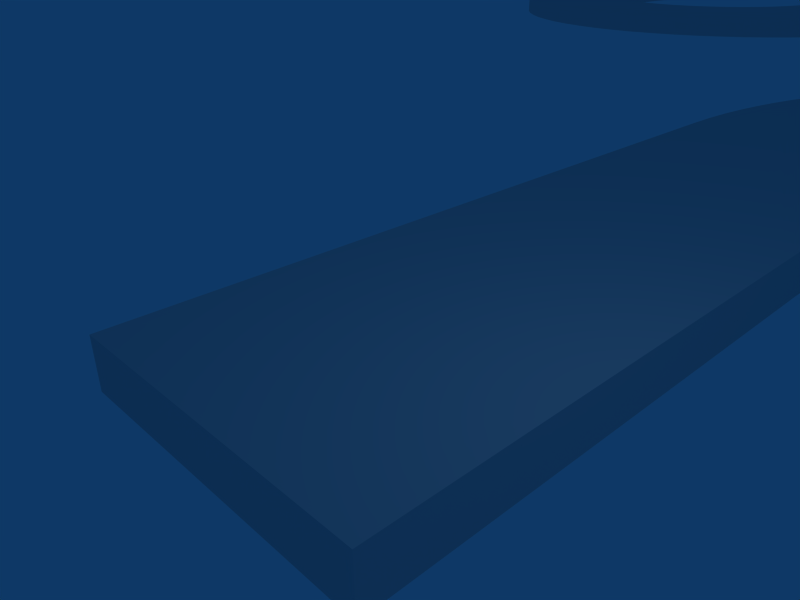 # Source: Pista.blend  (saved by Blender 2.48.1; exported with 4.5.12 LTS)
import bpy
from mathutils import Matrix  # noqa: F401  (used for matrix-valued properties, if any)

bpy.ops.wm.read_factory_settings(use_empty=True)
scene = bpy.context.scene
scene.name = 'Scene'

# ---- collections
col_collection_1 = bpy.data.collections.new('Collection 1'); scene.collection.children.link(col_collection_1)

# ---- materials (node trees are filled in below, after node groups)
mat_material = bpy.data.materials.new('Material')
mat_material.alpha_threshold = 0.0
mat_material.roughness = 0.5
mat_material.line_color = (0.0, 0.0, 0.0, 1.0)

# ---- material node trees

# ---- world
world_world = bpy.data.worlds.new('World'); scene.world = world_world
world_world.color = (0.05656, 0.2208, 0.4)
world_world.use_sun_shadow = False
world_world.sun_shadow_jitter_overblur = 0.0
world_world.cycles.sampling_method = 'MANUAL'
world_world.cycles.sample_map_resolution = 256

# ---- cameras
cam_camera = bpy.data.cameras.new('Camera')
cam_camera.passepartout_alpha = 0.2
cam_camera.clip_end = 100.0
cam_camera.lens = 35.0
cam_camera.ortho_scale = 7.314
cam_camera.show_passepartout = False
cam_camera.show_safe_areas = True
cam_camera.dof.focus_distance = 0.0
cam_camera.dof.aperture_fstop = 128.0

# ---- lights
light_spot = bpy.data.lights.new('Spot', 'POINT')
light_spot.transmission_factor = 0.0
light_spot.cutoff_distance = 30.0
light_spot.energy = 100.0
light_spot.shadow_buffer_clip_start = 1.001
light_spot.shadow_soft_size = 1.0
light_spot.shadow_maximum_resolution = 0.006
light_spot.use_absolute_resolution = True
light_spot.cycles.use_multiple_importance_sampling = False

# ---- meshes
me_cube = bpy.data.meshes.new('Cube')
me_cube.from_pydata([(1.0, 1.0, -1.0), (1.0, -1.0, -1.0), (-1.0, -1.0, -1.0), (-1.0, 1.0, -1.0), (1.0, 5.0, -1.0), (-1.0, 5.0, -1.0), (1.004, 5.18, -1.0), (-0.9932, 5.278, -1.0), (1.018, 5.359, -1.0), (-0.9727, 5.555, -1.0), (-0.9387, 5.831, -1.0), (1.04, 5.538, -1.0), (-0.8911, 6.106, -1.0), (1.07, 5.715, -1.0), (1.11, 5.891, -1.0), (-0.8302, 6.377, -1.0), (1.158, 6.064, -1.0), (-0.756, 6.645, -1.0), (-0.6687, 6.909, -1.0), (1.214, 6.235, -1.0), (1.279, 6.403, -1.0), (-0.5686, 7.169, -1.0), (1.352, 6.568, -1.0), (-0.4559, 7.423, -1.0), (-0.3309, 7.671, -1.0), (1.433, 6.728, -1.0), (1.522, 6.885, -1.0), (-0.1938, 7.913, -1.0), (-0.04499, 8.148, -1.0), (1.618, 7.037, -1.0), (1.722, 7.184, -1.0), (0.1152, 8.376, -1.0), (0.2863, 8.595, -1.0), (1.832, 7.326, -1.0), (1.95, 7.462, -1.0), (0.4679, 8.806, -1.0), (2.074, 7.593, -1.0), (0.6597, 9.007, -1.0), (2.204, 7.717, -1.0), (0.8612, 9.199, -1.0), (2.341, 7.834, -1.0), (1.072, 9.38, -1.0), (2.482, 7.945, -1.0), (1.291, 9.552, -1.0), (2.63, 8.049, -1.0), (1.518, 9.712, -1.0), (1.753, 9.86, -1.0), (2.782, 8.145, -1.0), (2.938, 8.234, -1.0), (1.995, 9.998, -1.0), (2.244, 10.12, -1.0), (3.099, 8.315, -1.0), (3.263, 8.388, -1.0), (2.498, 10.24, -1.0), (2.758, 10.34, -1.0), (3.431, 8.452, -1.0), (3.602, 8.509, -1.0), (3.022, 10.42, -1.0), (3.29, 10.5, -1.0), (3.776, 8.557, -1.0), (3.951, 8.596, -1.0), (3.561, 10.56, -1.0), (4.129, 8.627, -1.0), (3.835, 10.61, -1.0), (4.307, 8.649, -1.0), (4.111, 10.64, -1.0), (4.487, 8.662, -1.0), (4.389, 10.66, -1.0), (4.667, 8.667, -1.0), (4.667, 10.67, -1.0), (4.847, 8.662, -1.0), (4.945, 10.66, -1.0), (5.026, 8.649, -1.0), (5.222, 10.64, -1.0), (5.205, 8.627, -1.0), (5.498, 10.61, -1.0), (5.772, 10.56, -1.0), (5.382, 8.596, -1.0), (6.044, 10.5, -1.0), (5.558, 8.557, -1.0), (5.731, 8.509, -1.0), (6.312, 10.42, -1.0), (5.902, 8.452, -1.0), (6.576, 10.34, -1.0), (6.07, 8.388, -1.0), (6.835, 10.24, -1.0), (6.234, 8.315, -1.0), (7.089, 10.12, -1.0), (7.338, 9.998, -1.0), (6.395, 8.234, -1.0), (6.552, 8.145, -1.0), (7.58, 9.86, -1.0), (6.704, 8.049, -1.0), (7.815, 9.712, -1.0), (6.851, 7.945, -1.0), (8.042, 9.552, -1.0), (6.993, 7.834, -1.0), (8.262, 9.38, -1.0), (8.472, 9.199, -1.0), (7.129, 7.717, -1.0), (8.674, 9.007, -1.0), (7.259, 7.593, -1.0), (7.383, 7.462, -1.0), (8.865, 8.805, -1.0), (9.047, 8.595, -1.0), (7.501, 7.326, -1.0), (9.218, 8.376, -1.0), (7.612, 7.184, -1.0), (7.715, 7.037, -1.0), (9.378, 8.148, -1.0), (7.812, 6.885, -1.0), (9.527, 7.913, -1.0), (7.9, 6.728, -1.0), (9.664, 7.671, -1.0), (7.981, 6.568, -1.0), (9.789, 7.423, -1.0), (8.054, 6.403, -1.0), (9.902, 7.169, -1.0), (8.119, 6.235, -1.0), (10.0, 6.909, -1.0), (8.175, 6.064, -1.0), (10.09, 6.645, -1.0), (8.223, 5.891, -1.0), (10.16, 6.377, -1.0), (8.263, 5.715, -1.0), (10.22, 6.106, -1.0), (8.294, 5.538, -1.0), (10.27, 5.831, -1.0), (8.316, 5.359, -1.0), (10.31, 5.555, -1.0), (8.329, 5.18, -1.0), (10.33, 5.278, -1.0), (8.333, 5.0, -1.0), (10.33, 5.0, -1.0), (8.341, 4.706, -1.0), (10.34, 4.804, -1.0), (10.35, 4.608, -1.0), (8.362, 4.412, -1.0), (10.38, 4.413, -1.0), (8.398, 4.12, -1.0), (8.449, 3.829, -1.0), (10.41, 4.22, -1.0), (8.513, 3.542, -1.0), (10.45, 4.028, -1.0), (10.51, 3.839, -1.0), (8.592, 3.258, -1.0), (8.684, 2.979, -1.0), (10.57, 3.652, -1.0), (10.64, 3.469, -1.0), (8.79, 2.704, -1.0), (8.909, 2.435, -1.0), (10.72, 3.29, -1.0), (10.81, 3.114, -1.0), (9.042, 2.172, -1.0), (9.187, 1.915, -1.0), (10.9, 2.944, -1.0), (11.01, 2.778, -1.0), (9.345, 1.667, -1.0), (11.12, 2.617, -1.0), (9.514, 1.426, -1.0), (11.24, 2.462, -1.0), (9.695, 1.194, -1.0), (11.37, 2.314, -1.0), (9.888, 0.9706, -1.0), (11.5, 2.172, -1.0), (10.09, 0.7574, -1.0), (11.65, 2.036, -1.0), (10.3, 0.5543, -1.0), (11.8, 1.908, -1.0), (10.53, 0.3619, -1.0), (11.95, 1.787, -1.0), (10.76, 0.1808, -1.0), (12.11, 1.674, -1.0), (11.0, 0.01118, -1.0), (11.25, -0.1464, -1.0), (12.28, 1.569, -1.0), (12.45, 1.472, -1.0), (11.5, -0.2915, -1.0), (11.77, -0.4239, -1.0), (12.62, 1.384, -1.0), (12.8, 1.304, -1.0), (12.04, -0.5433, -1.0), (12.31, -0.6493, -1.0), (12.99, 1.234, -1.0), (12.59, -0.7416, -1.0), (13.17, 1.172, -1.0), (12.88, -0.8202, -1.0), (13.36, 1.12, -1.0), (13.16, -0.8847, -1.0), (13.55, 1.077, -1.0), (13.45, -0.9351, -1.0), (13.75, 1.043, -1.0), (13.75, -0.9711, -1.0), (13.94, 1.019, -1.0), (14.04, -0.9928, -1.0), (14.14, 1.005, -1.0), (14.33, 1.0, -1.0), (14.33, -1.0, -1.0), (14.77, 1.011, -1.0), (14.87, -0.9868, -1.0), (15.22, 1.043, -1.0), (15.41, -0.947, -1.0), (15.65, 1.097, -1.0), (15.95, -0.8809, -1.0), (16.48, -0.7886, -1.0), (16.09, 1.173, -1.0), (17.01, -0.6703, -1.0), (16.52, 1.27, -1.0), (16.95, 1.388, -1.0), (17.53, -0.5263, -1.0), (17.37, 1.526, -1.0), (18.04, -0.357, -1.0), (18.54, -0.1627, -1.0), (17.78, 1.685, -1.0), (18.18, 1.864, -1.0), (19.04, 0.05612, -1.0), (18.58, 2.063, -1.0), (19.52, 0.2989, -1.0), (19.99, 0.565, -1.0), (18.96, 2.28, -1.0), (19.33, 2.517, -1.0), (20.44, 0.8538, -1.0), (20.89, 1.165, -1.0), (19.69, 2.771, -1.0), (20.04, 3.043, -1.0), (21.31, 1.497, -1.0), (21.72, 1.85, -1.0), (20.38, 3.331, -1.0), (20.7, 3.636, -1.0), (22.11, 2.222, -1.0), (21.0, 3.956, -1.0), (22.48, 2.613, -1.0), (21.29, 4.29, -1.0), (22.84, 3.022, -1.0), (21.56, 4.639, -1.0), (23.17, 3.447, -1.0), (21.82, 5.0, -1.0), (23.48, 3.889, -1.0), (22.05, 5.373, -1.0), (23.77, 4.345, -1.0), (24.03, 4.815, -1.0), (22.27, 5.757, -1.0), (22.47, 6.152, -1.0), (24.28, 5.297, -1.0), (24.5, 5.79, -1.0), (22.65, 6.556, -1.0), (22.81, 6.968, -1.0), (24.69, 6.294, -1.0), (24.86, 6.807, -1.0), (22.95, 7.387, -1.0), (23.06, 7.813, -1.0), (25.0, 7.327, -1.0), (25.12, 7.854, -1.0), (23.16, 8.244, -1.0), (23.24, 8.679, -1.0), (25.21, 8.386, -1.0), (23.29, 9.118, -1.0), (25.28, 8.922, -1.0), (23.32, 9.558, -1.0), (25.32, 9.46, -1.0), (23.33, 10.0, -1.0), (25.33, 10.0, -1.0), (23.32, 10.44, -1.0), (25.32, 10.54, -1.0), (23.29, 10.88, -1.0), (25.28, 11.08, -1.0), (23.24, 11.32, -1.0), (25.21, 11.61, -1.0), (23.16, 11.76, -1.0), (25.12, 12.15, -1.0), (25.0, 12.67, -1.0), (23.06, 12.19, -1.0), (24.86, 13.19, -1.0), (22.95, 12.61, -1.0), (22.81, 13.03, -1.0), (24.69, 13.71, -1.0), (22.65, 13.44, -1.0), (24.5, 14.21, -1.0), (24.28, 14.7, -1.0), (22.47, 13.85, -1.0), (22.27, 14.24, -1.0), (24.03, 15.19, -1.0), (23.77, 15.66, -1.0), (22.05, 14.63, -1.0), (21.82, 15.0, -1.0), (23.48, 16.11, -1.0), (21.56, 15.36, -1.0), (23.17, 16.55, -1.0), (22.84, 16.98, -1.0), (21.29, 15.71, -1.0), (21.0, 16.04, -1.0), (22.48, 17.39, -1.0), (20.7, 16.36, -1.0), (22.11, 17.78, -1.0), (20.38, 16.67, -1.0), (21.72, 18.15, -1.0), (21.31, 18.5, -1.0), (20.04, 16.96, -1.0), (20.89, 18.84, -1.0), (19.69, 17.23, -1.0), (20.44, 19.15, -1.0), (19.33, 17.48, -1.0), (19.99, 19.44, -1.0), (18.96, 17.72, -1.0), (18.58, 17.94, -1.0), (19.52, 19.7, -1.0), (18.18, 18.14, -1.0), (19.04, 19.94, -1.0), (18.54, 20.16, -1.0), (17.78, 18.31, -1.0), (18.04, 20.36, -1.0), (17.37, 18.47, -1.0), (17.53, 20.53, -1.0), (16.95, 18.61, -1.0), (16.52, 18.73, -1.0), (17.01, 20.67, -1.0), (16.09, 18.83, -1.0), (16.48, 20.79, -1.0), (15.95, 20.88, -1.0), (15.65, 18.9, -1.0), (15.22, 18.96, -1.0), (15.41, 20.95, -1.0), (14.77, 18.99, -1.0), (14.87, 20.99, -1.0), (14.33, 19.0, -1.0), (14.33, 21.0, -1.0), (-4.292e-06, 19.0, -1.0), (-5.245e-06, 21.0, -1.0), (-0.2287, 18.99, -1.0), (-0.4247, 20.98, -1.0), (-0.8454, 20.92, -1.0), (-0.4552, 18.96, -1.0), (-1.258, 20.81, -1.0), (-0.6773, 18.9, -1.0), (-0.8929, 18.82, -1.0), (-1.658, 20.67, -1.0), (-1.1, 18.72, -1.0), (-2.043, 20.49, -1.0), (-2.407, 20.27, -1.0), (-1.296, 18.61, -1.0), (-1.48, 18.47, -1.0), (-2.749, 20.02, -1.0), (-3.064, 19.73, -1.0), (-1.65, 18.32, -1.0), (-1.804, 18.15, -1.0), (-3.35, 19.42, -1.0), (-3.603, 19.07, -1.0), (-1.94, 17.96, -1.0), (-2.058, 17.77, -1.0), (-3.822, 18.71, -1.0), (-4.003, 18.32, -1.0), (-2.156, 17.56, -1.0), (-4.147, 17.92, -1.0), (-2.233, 17.34, -1.0), (-4.25, 17.51, -1.0), (-2.288, 17.12, -1.0), (-4.312, 17.09, -1.0), (-2.322, 16.9, -1.0), (-4.333, 16.67, -1.0), (-2.333, 16.67, -1.0), (-4.345, 16.44, -1.0), (-2.354, 16.24, -1.0), (-4.378, 16.21, -1.0), (-2.417, 15.82, -1.0), (-4.434, 15.99, -1.0), (-2.52, 15.41, -1.0), (-2.663, 15.01, -1.0), (-4.511, 15.77, -1.0), (-2.845, 14.62, -1.0), (-4.609, 15.57, -1.0), (-4.727, 15.37, -1.0), (-3.064, 14.26, -1.0), (-4.863, 15.19, -1.0), (-3.317, 13.92, -1.0), (-3.603, 13.6, -1.0), (-5.017, 15.02, -1.0), (-5.186, 14.86, -1.0), (-3.918, 13.32, -1.0), (-5.37, 14.73, -1.0), (-4.259, 13.06, -1.0), (-4.624, 12.85, -1.0), (-5.567, 14.61, -1.0), (-5.774, 14.51, -1.0), (-5.008, 12.66, -1.0), (-5.409, 12.52, -1.0), (-5.989, 14.43, -1.0), (-6.211, 14.38, -1.0), (-5.821, 12.42, -1.0), (-6.242, 12.35, -1.0), (-6.438, 14.34, -1.0), (-6.667, 14.33, -1.0), (-6.667, 12.33, -1.0), (-6.895, 14.34, -1.0), (-7.091, 12.35, -1.0), (-7.122, 14.38, -1.0), (-7.512, 12.42, -1.0), (-7.344, 14.43, -1.0), (-7.925, 12.52, -1.0), (-7.56, 14.51, -1.0), (-8.325, 12.66, -1.0), (-7.767, 14.61, -1.0), (-8.709, 12.85, -1.0), (-9.074, 13.06, -1.0), (-7.963, 14.73, -1.0), (-8.147, 14.86, -1.0), (-9.416, 13.32, -1.0), (-9.731, 13.6, -1.0), (-8.317, 15.02, -1.0), (-8.47, 15.19, -1.0), (-10.02, 13.92, -1.0), (-10.27, 14.26, -1.0), (-8.607, 15.37, -1.0), (-8.724, 15.57, -1.0), (-10.49, 14.62, -1.0), (-10.67, 15.01, -1.0), (-8.822, 15.77, -1.0), (-8.9, 15.99, -1.0), (-10.81, 15.41, -1.0), (-8.955, 16.21, -1.0), (-10.92, 15.82, -1.0), (-8.989, 16.44, -1.0), (-10.98, 16.24, -1.0), (-9.0, 16.67, -1.0), (-11.0, 16.67, -1.0), (-8.989, 17.11, -1.0), (-10.99, 17.21, -1.0), (-8.957, 17.55, -1.0), (-10.95, 17.74, -1.0), (-8.903, 17.99, -1.0), (-10.88, 18.28, -1.0), (-8.827, 18.42, -1.0), (-10.79, 18.81, -1.0), (-10.67, 19.34, -1.0), (-8.73, 18.85, -1.0), (-10.53, 19.86, -1.0), (-8.612, 19.28, -1.0), (-8.474, 19.7, -1.0), (-10.36, 20.37, -1.0), (-8.315, 20.11, -1.0), (-10.16, 20.88, -1.0), (-9.944, 21.37, -1.0), (-8.136, 20.51, -1.0), (-7.937, 20.91, -1.0), (-9.701, 21.85, -1.0), (-7.72, 21.29, -1.0), (-9.435, 22.32, -1.0), (-9.146, 22.78, -1.0), (-7.483, 21.67, -1.0), (-8.835, 23.22, -1.0), (-7.229, 22.03, -1.0), (-8.503, 23.64, -1.0), (-6.957, 22.38, -1.0), (-8.15, 24.05, -1.0), (-6.669, 22.71, -1.0), (-7.778, 24.44, -1.0), (-6.364, 23.03, -1.0), (-6.044, 23.34, -1.0), (-7.387, 24.82, -1.0), (-6.978, 25.17, -1.0), (-5.71, 23.62, -1.0), (-5.361, 23.9, -1.0), (-6.553, 25.5, -1.0), (-5.0, 24.15, -1.0), (-6.111, 25.81, -1.0), (-4.627, 24.39, -1.0), (-5.655, 26.1, -1.0), (-4.243, 24.6, -1.0), (-5.185, 26.37, -1.0), (-3.848, 24.8, -1.0), (-4.703, 26.61, -1.0), (-3.444, 24.98, -1.0), (-4.21, 26.83, -1.0), (-3.706, 27.02, -1.0), (-3.032, 25.14, -1.0), (-3.193, 27.19, -1.0), (-2.613, 25.28, -1.0), (-2.673, 27.34, -1.0), (-2.187, 25.4, -1.0), (-1.756, 25.49, -1.0), (-2.146, 27.46, -1.0), (-1.321, 25.57, -1.0), (-1.614, 27.55, -1.0), (-1.078, 27.61, -1.0), (-0.8821, 25.62, -1.0), (-0.5397, 27.65, -1.0), (-0.4416, 25.66, -1.0), (6.299e-06, 25.67, -1.0), (-2.697e-07, 27.67, -1.0), (16.67, 25.67, -1.0), (16.67, 27.67, -1.0), (17.05, 25.66, -1.0), (17.1, 27.66, -1.0), (17.53, 27.65, -1.0), (17.44, 25.65, -1.0), (17.97, 27.62, -1.0), (17.82, 25.62, -1.0), (18.2, 25.59, -1.0), (18.4, 27.58, -1.0), (18.83, 27.53, -1.0), (18.58, 25.55, -1.0), (18.97, 25.5, -1.0), (19.26, 27.48, -1.0), (19.69, 27.41, -1.0), (19.35, 25.44, -1.0), (19.72, 25.37, -1.0), (20.11, 27.33, -1.0), (20.54, 27.24, -1.0), (20.1, 25.29, -1.0), (20.96, 27.14, -1.0), (20.47, 25.2, -1.0), (21.38, 27.03, -1.0), (20.85, 25.1, -1.0), (21.8, 26.91, -1.0), (21.21, 24.99, -1.0), (22.21, 26.78, -1.0), (21.58, 24.88, -1.0), (22.62, 26.63, -1.0), (21.94, 24.75, -1.0), (22.31, 24.62, -1.0), (23.02, 26.48, -1.0), (23.43, 26.32, -1.0), (22.66, 24.47, -1.0), (23.02, 24.32, -1.0), (23.83, 26.15, -1.0), (24.22, 25.97, -1.0), (23.37, 24.16, -1.0), (23.71, 23.99, -1.0), (24.61, 25.78, -1.0), (24.99, 25.58, -1.0), (24.05, 23.82, -1.0), (24.39, 23.63, -1.0), (25.37, 25.37, -1.0), (25.75, 25.15, -1.0), (24.72, 23.44, -1.0), (26.12, 24.93, -1.0), (25.05, 23.24, -1.0), (26.48, 24.69, -1.0), (25.37, 23.03, -1.0), (26.84, 24.44, -1.0), (25.69, 22.81, -1.0), (27.19, 24.19, -1.0), (26.0, 22.58, -1.0), (27.54, 23.93, -1.0), (26.31, 22.35, -1.0), (27.87, 23.66, -1.0), (26.61, 22.11, -1.0), (28.21, 23.38, -1.0), (26.9, 21.86, -1.0), (27.19, 21.61, -1.0), (28.53, 23.09, -1.0), (27.47, 21.35, -1.0), (28.85, 22.8, -1.0), (29.16, 22.49, -1.0), (27.74, 21.08, -1.0), (29.46, 22.18, -1.0), (28.01, 20.8, -1.0), (29.76, 21.86, -1.0), (28.27, 20.52, -1.0), (28.53, 20.23, -1.0), (30.04, 21.54, -1.0), (28.78, 19.94, -1.0), (30.32, 21.21, -1.0), (30.59, 20.87, -1.0), (29.02, 19.64, -1.0), (30.86, 20.52, -1.0), (29.25, 19.33, -1.0), (29.48, 19.02, -1.0), (31.11, 20.17, -1.0), (31.36, 19.82, -1.0), (29.69, 18.7, -1.0), (29.9, 18.38, -1.0), (31.59, 19.45, -1.0), (31.82, 19.08, -1.0), (30.1, 18.05, -1.0), (30.3, 17.72, -1.0), (32.04, 18.71, -1.0), (32.25, 18.33, -1.0), (30.48, 17.39, -1.0), (30.66, 17.04, -1.0), (32.45, 17.94, -1.0), (32.64, 17.55, -1.0), (30.83, 16.7, -1.0), (30.99, 16.35, -1.0), (32.82, 17.16, -1.0), (32.99, 16.76, -1.0), (31.14, 16.0, -1.0), (31.28, 15.64, -1.0), (33.15, 16.36, -1.0), (33.3, 15.95, -1.0), (31.42, 15.28, -1.0), (33.44, 15.54, -1.0), (31.54, 14.91, -1.0), (33.57, 15.13, -1.0), (31.66, 14.55, -1.0), (33.69, 14.71, -1.0), (31.77, 14.18, -1.0), (33.8, 14.29, -1.0), (31.86, 13.81, -1.0), (33.9, 13.87, -1.0), (31.95, 13.43, -1.0), (32.03, 13.06, -1.0), (33.99, 13.45, -1.0), (32.1, 12.68, -1.0), (34.07, 13.02, -1.0), (34.14, 12.59, -1.0), (32.16, 12.3, -1.0), (34.2, 12.16, -1.0), (32.22, 11.92, -1.0), (34.25, 11.73, -1.0), (32.26, 11.54, -1.0), (34.29, 11.3, -1.0), (32.29, 11.15, -1.0), (34.31, 10.87, -1.0), (32.31, 10.77, -1.0), (34.33, 10.43, -1.0), (32.33, 10.38, -1.0), (34.33, 10.0, -1.0), (32.33, 10.0, -1.0), (34.33, 9.566, -1.0), (32.33, 9.616, -1.0), (32.31, 9.231, -1.0), (34.31, 9.133, -1.0), (32.29, 8.847, -1.0), (34.29, 8.7, -1.0), (32.26, 8.464, -1.0), (34.25, 8.268, -1.0), (32.22, 8.082, -1.0), (34.2, 7.837, -1.0), (32.16, 7.701, -1.0), (34.14, 7.408, -1.0), (32.1, 7.322, -1.0), (34.07, 6.98, -1.0), (32.03, 6.944, -1.0), (33.99, 6.553, -1.0), (31.95, 6.567, -1.0), (33.9, 6.129, -1.0), (31.86, 6.193, -1.0), (33.8, 5.707, -1.0), (31.77, 5.822, -1.0), (33.69, 5.288, -1.0), (33.57, 4.872, -1.0), (31.66, 5.452, -1.0), (31.54, 5.086, -1.0), (33.44, 4.458, -1.0), (31.42, 4.722, -1.0), (33.3, 4.048, -1.0), (33.15, 3.642, -1.0), (31.28, 4.362, -1.0), (32.99, 3.239, -1.0), (31.14, 4.005, -1.0), (32.82, 2.841, -1.0), (30.99, 3.651, -1.0), (32.64, 2.447, -1.0), (30.83, 3.302, -1.0), (32.45, 2.057, -1.0), (30.66, 2.956, -1.0), (32.25, 1.672, -1.0), (30.48, 2.615, -1.0), (32.04, 1.292, -1.0), (30.3, 2.278, -1.0), (31.82, 0.9175, -1.0), (30.1, 1.946, -1.0), (31.59, 0.5484, -1.0), (29.9, 1.618, -1.0), (31.36, 0.1849, -1.0), (29.69, 1.296, -1.0), (31.11, -0.1726, -1.0), (29.48, 0.979, -1.0), (30.86, -0.524, -1.0), (29.25, 0.6674, -1.0), (30.59, -0.8691, -1.0), (29.02, 0.3614, -1.0), (30.32, -1.208, -1.0), (28.78, 0.06117, -1.0), (30.04, -1.539, -1.0), (28.53, -0.233, -1.0), (29.76, -1.864, -1.0), (28.27, -0.5211, -1.0), (29.46, -2.182, -1.0), (28.01, -0.8028, -1.0), (29.16, -2.492, -1.0), (27.74, -1.078, -1.0), (28.85, -2.795, -1.0), (27.47, -1.347, -1.0), (28.53, -3.09, -1.0), (27.19, -1.608, -1.0), (28.21, -3.377, -1.0), (26.9, -1.863, -1.0), (27.87, -3.657, -1.0), (26.61, -2.111, -1.0), (27.54, -3.927, -1.0), (26.31, -2.351, -1.0), (27.19, -4.19, -1.0), (26.0, -2.584, -1.0), (26.84, -4.444, -1.0), (25.69, -2.809, -1.0), (26.48, -4.689, -1.0), (25.37, -3.026, -1.0), (26.12, -4.926, -1.0), (25.05, -3.236, -1.0), (25.75, -5.153, -1.0), (24.72, -3.438, -1.0), (25.37, -5.372, -1.0), (24.39, -3.631, -1.0), (24.99, -5.581, -1.0), (24.05, -3.817, -1.0), (24.61, -5.78, -1.0), (23.71, -3.994, -1.0), (24.22, -5.97, -1.0), (23.37, -4.163, -1.0), (23.83, -6.151, -1.0), (23.02, -4.323, -1.0), (23.43, -6.322, -1.0), (22.66, -4.474, -1.0), (23.02, -6.483, -1.0), (22.31, -4.617, -1.0), (22.62, -6.634, -1.0), (21.94, -4.751, -1.0), (22.21, -6.775, -1.0), (21.58, -4.876, -1.0), (21.8, -6.906, -1.0), (21.21, -4.992, -1.0), (21.38, -7.027, -1.0), (20.85, -5.099, -1.0), (20.96, -7.137, -1.0), (20.47, -5.197, -1.0), (20.54, -7.237, -1.0), (20.1, -5.286, -1.0), (20.11, -7.327, -1.0), (19.72, -5.366, -1.0), (19.69, -7.407, -1.0), (19.35, -5.436, -1.0), (18.97, -5.497, -1.0), (19.26, -7.475, -1.0), (18.58, -5.549, -1.0), (18.83, -7.534, -1.0), (18.2, -5.591, -1.0), (18.4, -7.582, -1.0), (17.82, -5.624, -1.0), (17.97, -7.619, -1.0), (17.44, -5.648, -1.0), (17.53, -7.645, -1.0), (17.05, -5.662, -1.0), (17.1, -7.661, -1.0), (16.67, -5.667, -1.0), (16.67, -7.667, -1.0), (16.48, -5.669, -1.0), (16.53, -7.668, -1.0), (16.29, -5.676, -1.0), (16.39, -7.673, -1.0), (16.1, -5.687, -1.0), (16.25, -7.682, -1.0), (16.11, -7.694, -1.0), (15.92, -5.704, -1.0), (15.97, -7.709, -1.0), (15.73, -5.724, -1.0), (15.54, -5.75, -1.0), (15.84, -7.728, -1.0), (15.36, -5.78, -1.0), (15.7, -7.75, -1.0), (15.56, -7.776, -1.0), (15.17, -5.814, -1.0), (14.99, -5.853, -1.0), (15.43, -7.804, -1.0), (14.8, -5.896, -1.0), (15.29, -7.836, -1.0), (15.16, -7.872, -1.0), (14.62, -5.944, -1.0), (15.02, -7.911, -1.0), (14.44, -5.997, -1.0), (14.26, -6.054, -1.0), (14.89, -7.953, -1.0), (14.76, -7.998, -1.0), (14.08, -6.115, -1.0), (13.91, -6.18, -1.0), (14.63, -8.046, -1.0), (14.5, -8.098, -1.0), (13.73, -6.25, -1.0), (13.56, -6.324, -1.0), (14.37, -8.153, -1.0), (14.24, -8.211, -1.0), (13.39, -6.403, -1.0), (13.22, -6.485, -1.0), (14.12, -8.272, -1.0), (13.05, -6.572, -1.0), (14.0, -8.336, -1.0), (12.89, -6.663, -1.0), (13.87, -8.403, -1.0), (12.73, -6.757, -1.0), (13.75, -8.473, -1.0), (12.57, -6.856, -1.0), (13.64, -8.546, -1.0), (12.41, -6.959, -1.0), (13.52, -8.622, -1.0), (12.25, -7.065, -1.0), (13.4, -8.7, -1.0), (12.1, -7.175, -1.0), (13.29, -8.782, -1.0), (11.95, -7.289, -1.0), (13.18, -8.866, -1.0), (13.07, -8.953, -1.0), (11.8, -7.407, -1.0), (11.66, -7.528, -1.0), (12.97, -9.042, -1.0), (12.86, -9.135, -1.0), (11.52, -7.653, -1.0), (11.38, -7.781, -1.0), (12.76, -9.229, -1.0), (12.66, -9.326, -1.0), (11.25, -7.912, -1.0), (12.56, -9.426, -1.0), (11.11, -8.047, -1.0), (12.47, -9.528, -1.0), (10.99, -8.185, -1.0), (12.38, -9.632, -1.0), (10.86, -8.326, -1.0), (12.29, -9.738, -1.0), (10.74, -8.47, -1.0), (12.2, -9.847, -1.0), (10.62, -8.617, -1.0), (12.12, -9.958, -1.0), (10.51, -8.766, -1.0), (10.4, -8.919, -1.0), (12.03, -10.07, -1.0), (10.29, -9.074, -1.0), (11.96, -10.19, -1.0), (11.88, -10.3, -1.0), (10.19, -9.232, -1.0), (11.81, -10.42, -1.0), (10.09, -9.392, -1.0), (11.74, -10.54, -1.0), (9.996, -9.554, -1.0), (11.67, -10.66, -1.0), (9.905, -9.719, -1.0), (11.61, -10.79, -1.0), (9.819, -9.886, -1.0), (9.736, -10.06, -1.0), (11.54, -10.91, -1.0), (9.658, -10.23, -1.0), (11.49, -11.04, -1.0), (11.43, -11.16, -1.0), (9.584, -10.4, -1.0), (11.38, -11.29, -1.0), (9.514, -10.57, -1.0), (11.33, -11.42, -1.0), (9.448, -10.75, -1.0), (9.387, -10.93, -1.0), (11.29, -11.56, -1.0), (9.33, -11.11, -1.0), (11.24, -11.69, -1.0), (9.278, -11.29, -1.0), (11.21, -11.82, -1.0), (9.23, -11.47, -1.0), (11.17, -11.96, -1.0), (9.186, -11.65, -1.0), (11.14, -12.09, -1.0), (9.147, -11.84, -1.0), (11.11, -12.23, -1.0), (9.113, -12.02, -1.0), (11.08, -12.36, -1.0), (9.083, -12.21, -1.0), (11.06, -12.5, -1.0), (11.04, -12.64, -1.0), (9.058, -12.39, -1.0), (11.03, -12.78, -1.0), (9.037, -12.58, -1.0), (9.021, -12.77, -1.0), (11.02, -12.92, -1.0), (9.009, -12.96, -1.0), (11.01, -13.06, -1.0), (9.002, -13.15, -1.0), (11.0, -13.19, -1.0), (9.0, -13.33, -1.0), (11.0, -13.33, -1.0), (11.0, -13.47, -1.0), (9.002, -13.52, -1.0), (11.01, -13.61, -1.0), (9.009, -13.71, -1.0), (11.02, -13.75, -1.0), (9.021, -13.9, -1.0), (9.037, -14.08, -1.0), (11.03, -13.89, -1.0), (9.058, -14.27, -1.0), (11.04, -14.03, -1.0), (9.083, -14.46, -1.0), (11.06, -14.16, -1.0), (9.113, -14.64, -1.0), (11.08, -14.3, -1.0), (9.147, -14.83, -1.0), (11.11, -14.44, -1.0), (11.14, -14.57, -1.0), (9.186, -15.01, -1.0), (11.17, -14.71, -1.0), (9.23, -15.2, -1.0), (11.21, -14.84, -1.0), (9.278, -15.38, -1.0), (11.24, -14.98, -1.0), (9.33, -15.56, -1.0), (11.29, -15.11, -1.0), (9.387, -15.74, -1.0), (11.33, -15.24, -1.0), (9.448, -15.92, -1.0), (11.38, -15.37, -1.0), (9.514, -16.09, -1.0), (11.43, -15.5, -1.0), (9.584, -16.27, -1.0), (9.658, -16.44, -1.0), (11.49, -15.63, -1.0), (9.736, -16.61, -1.0), (11.54, -15.76, -1.0), (9.819, -16.78, -1.0), (11.61, -15.88, -1.0), (9.905, -16.95, -1.0), (11.67, -16.0, -1.0), (9.996, -17.11, -1.0), (11.74, -16.13, -1.0), (10.09, -17.27, -1.0), (11.81, -16.25, -1.0), (10.19, -17.43, -1.0), (11.88, -16.36, -1.0), (10.29, -17.59, -1.0), (11.96, -16.48, -1.0), (10.4, -17.75, -1.0), (12.03, -16.6, -1.0), (10.51, -17.9, -1.0), (12.12, -16.71, -1.0), (10.62, -18.05, -1.0), (12.2, -16.82, -1.0), (10.74, -18.2, -1.0), (12.29, -16.93, -1.0), (10.86, -18.34, -1.0), (12.38, -17.03, -1.0), (10.99, -18.48, -1.0), (12.47, -17.14, -1.0), (11.11, -18.62, -1.0), (12.56, -17.24, -1.0), (11.25, -18.75, -1.0), (12.66, -17.34, -1.0), (11.38, -18.89, -1.0), (12.76, -17.44, -1.0), (11.52, -19.01, -1.0), (12.86, -17.53, -1.0), (12.97, -17.62, -1.0), (11.66, -19.14, -1.0), (13.07, -17.71, -1.0), (11.8, -19.26, -1.0), (13.18, -17.8, -1.0), (11.95, -19.38, -1.0), (13.29, -17.88, -1.0), (12.1, -19.49, -1.0), (13.4, -17.97, -1.0), (12.25, -19.6, -1.0), (13.52, -18.04, -1.0), (12.41, -19.71, -1.0), (13.64, -18.12, -1.0), (12.57, -19.81, -1.0), (12.73, -19.91, -1.0), (13.75, -18.19, -1.0), (12.89, -20.0, -1.0), (13.87, -18.26, -1.0), (13.05, -20.09, -1.0), (14.0, -18.33, -1.0), (13.22, -20.18, -1.0), (14.12, -18.39, -1.0), (13.39, -20.26, -1.0), (14.24, -18.46, -1.0), (13.56, -20.34, -1.0), (14.37, -18.51, -1.0), (13.73, -20.42, -1.0), (14.5, -18.57, -1.0), (13.91, -20.49, -1.0), (14.63, -18.62, -1.0), (14.76, -18.67, -1.0), (14.08, -20.55, -1.0), (14.89, -18.71, -1.0), (14.26, -20.61, -1.0), (15.02, -18.76, -1.0), (14.44, -20.67, -1.0), (14.62, -20.72, -1.0), (15.16, -18.79, -1.0), (14.8, -20.77, -1.0), (15.29, -18.83, -1.0), (14.99, -20.81, -1.0), (15.43, -18.86, -1.0), (15.17, -20.85, -1.0), (15.56, -18.89, -1.0), (15.36, -20.89, -1.0), (15.7, -18.92, -1.0), (15.54, -20.92, -1.0), (15.84, -18.94, -1.0), (15.73, -20.94, -1.0), (15.97, -18.96, -1.0), (15.92, -20.96, -1.0), (16.11, -18.97, -1.0), (16.1, -20.98, -1.0), (16.25, -18.98, -1.0), (16.29, -20.99, -1.0), (16.39, -18.99, -1.0), (16.48, -21.0, -1.0), (16.53, -19.0, -1.0), (16.67, -21.0, -1.0), (16.67, -19.0, -1.0), (33.33, -21.0, -1.0), (33.33, -19.0, -1.0), (33.33, -19.0, -1.333), (33.33, -21.0, -1.333), (16.67, -19.0, -1.333), (16.67, -21.0, -1.333), (16.53, -19.0, -1.333), (16.48, -21.0, -1.333), (16.39, -18.99, -1.333), (16.29, -20.99, -1.333), (16.25, -18.98, -1.333), (16.1, -20.98, -1.333), (16.11, -18.97, -1.333), (15.92, -20.96, -1.333), (15.97, -18.96, -1.333), (15.73, -20.94, -1.333), (15.84, -18.94, -1.333), (15.54, -20.92, -1.333), (15.7, -18.92, -1.333), (15.36, -20.89, -1.333), (15.56, -18.89, -1.333), (15.17, -20.85, -1.333), (15.43, -18.86, -1.333), (14.99, -20.81, -1.333), (15.29, -18.83, -1.333), (14.8, -20.77, -1.333), (15.16, -18.79, -1.333), (14.62, -20.72, -1.333), (14.44, -20.67, -1.333), (15.02, -18.76, -1.333), (14.26, -20.61, -1.333), (14.89, -18.71, -1.333), (14.08, -20.55, -1.333), (14.76, -18.67, -1.333), (14.63, -18.62, -1.333), (13.91, -20.49, -1.333), (14.5, -18.57, -1.333), (13.73, -20.42, -1.333), (14.37, -18.51, -1.333), (13.56, -20.34, -1.333), (14.24, -18.46, -1.333), (13.39, -20.26, -1.333), (14.12, -18.39, -1.333), (13.22, -20.18, -1.333), (14.0, -18.33, -1.333), (13.05, -20.09, -1.333), (13.87, -18.26, -1.333), (12.89, -20.0, -1.333), (13.75, -18.19, -1.333), (12.73, -19.91, -1.333), (12.57, -19.81, -1.333), (13.64, -18.12, -1.333), (12.41, -19.71, -1.333), (13.52, -18.04, -1.333), (12.25, -19.6, -1.333), (13.4, -17.97, -1.333), (12.1, -19.49, -1.333), (13.29, -17.88, -1.333), (11.95, -19.38, -1.333), (13.18, -17.8, -1.333), (11.8, -19.26, -1.333), (13.07, -17.71, -1.333), (11.66, -19.14, -1.333), (12.97, -17.62, -1.333), (12.86, -17.53, -1.333), (11.52, -19.01, -1.333), (12.76, -17.44, -1.333), (11.38, -18.89, -1.333), (12.66, -17.34, -1.333), (11.25, -18.75, -1.333), (12.56, -17.24, -1.333), (11.11, -18.62, -1.333), (12.47, -17.14, -1.333), (10.99, -18.48, -1.333), (12.38, -17.03, -1.333), (10.86, -18.34, -1.333), (12.29, -16.93, -1.333), (10.74, -18.2, -1.333), (12.2, -16.82, -1.333), (10.62, -18.05, -1.333), (12.12, -16.71, -1.333), (10.51, -17.9, -1.333), (12.03, -16.6, -1.333), (10.4, -17.75, -1.333), (11.96, -16.48, -1.333), (10.29, -17.59, -1.333), (11.88, -16.36, -1.333), (10.19, -17.43, -1.333), (11.81, -16.25, -1.333), (10.09, -17.27, -1.333), (11.74, -16.13, -1.333), (9.996, -17.11, -1.333), (11.67, -16.0, -1.333), (9.905, -16.95, -1.333), (11.61, -15.88, -1.333), (9.819, -16.78, -1.333), (11.54, -15.76, -1.333), (9.736, -16.61, -1.333), (11.49, -15.63, -1.333), (9.658, -16.44, -1.333), (9.584, -16.27, -1.333), (11.43, -15.5, -1.333), (9.514, -16.09, -1.333), (11.38, -15.37, -1.333), (9.448, -15.92, -1.333), (11.33, -15.24, -1.333), (9.387, -15.74, -1.333), (11.29, -15.11, -1.333), (9.33, -15.56, -1.333), (11.24, -14.98, -1.333), (9.278, -15.38, -1.333), (11.21, -14.84, -1.333), (9.23, -15.2, -1.333), (11.17, -14.71, -1.333), (9.186, -15.01, -1.333), (11.14, -14.57, -1.333), (11.11, -14.44, -1.333), (9.147, -14.83, -1.333), (11.08, -14.3, -1.333), (9.113, -14.64, -1.333), (11.06, -14.16, -1.333), (9.083, -14.46, -1.333), (11.04, -14.03, -1.333), (9.058, -14.27, -1.333), (11.03, -13.89, -1.333), (9.037, -14.08, -1.333), (9.021, -13.9, -1.333), (11.02, -13.75, -1.333), (9.009, -13.71, -1.333), (11.01, -13.61, -1.333), (9.002, -13.52, -1.333), (11.0, -13.47, -1.333), (11.0, -13.33, -1.333), (9.0, -13.33, -1.333), (11.0, -13.19, -1.333), (9.002, -13.15, -1.333), (11.01, -13.06, -1.333), (9.009, -12.96, -1.333), (11.02, -12.92, -1.333), (9.021, -12.77, -1.333), (9.037, -12.58, -1.333), (11.03, -12.78, -1.333), (9.058, -12.39, -1.333), (11.04, -12.64, -1.333), (11.06, -12.5, -1.333), (9.083, -12.21, -1.333), (11.08, -12.36, -1.333), (9.113, -12.02, -1.333), (11.11, -12.23, -1.333), (9.147, -11.84, -1.333), (11.14, -12.09, -1.333), (9.186, -11.65, -1.333), (11.17, -11.96, -1.333), (9.23, -11.47, -1.333), (11.21, -11.82, -1.333), (9.278, -11.29, -1.333), (11.24, -11.69, -1.333), (9.33, -11.11, -1.333), (11.29, -11.56, -1.333), (9.387, -10.93, -1.333), (9.448, -10.75, -1.333), (11.33, -11.42, -1.333), (9.514, -10.57, -1.333), (11.38, -11.29, -1.333), (9.584, -10.4, -1.333), (11.43, -11.16, -1.333), (11.49, -11.04, -1.333), (9.658, -10.23, -1.333), (11.54, -10.91, -1.333), (9.736, -10.06, -1.333), (9.819, -9.886, -1.333), (11.61, -10.79, -1.333), (9.905, -9.719, -1.333), (11.67, -10.66, -1.333), (9.996, -9.554, -1.333), (11.74, -10.54, -1.333), (10.09, -9.392, -1.333), (11.81, -10.42, -1.333), (10.19, -9.232, -1.333), (11.88, -10.3, -1.333), (11.96, -10.19, -1.333), (10.29, -9.074, -1.333), (12.03, -10.07, -1.333), (10.4, -8.919, -1.333), (10.51, -8.766, -1.333), (12.12, -9.958, -1.333), (10.62, -8.617, -1.333), (12.2, -9.847, -1.333), (10.74, -8.47, -1.333), (12.29, -9.738, -1.333), (10.86, -8.326, -1.333), (12.38, -9.632, -1.333), (10.99, -8.185, -1.333), (12.47, -9.528, -1.333), (11.11, -8.047, -1.333), (12.56, -9.426, -1.333), (11.25, -7.912, -1.333), (12.66, -9.326, -1.333), (12.76, -9.229, -1.333), (11.38, -7.781, -1.333), (11.52, -7.653, -1.333), (12.86, -9.135, -1.333), (12.97, -9.042, -1.333), (11.66, -7.528, -1.333), (11.8, -7.407, -1.333), (13.07, -8.953, -1.333), (13.18, -8.866, -1.333), (11.95, -7.289, -1.333), (13.29, -8.782, -1.333), (12.1, -7.175, -1.333), (13.4, -8.7, -1.333), (12.25, -7.065, -1.333), (13.52, -8.622, -1.333), (12.41, -6.959, -1.333), (13.64, -8.546, -1.333), (12.57, -6.856, -1.333), (13.75, -8.473, -1.333), (12.73, -6.757, -1.333), (13.87, -8.403, -1.333), (12.89, -6.663, -1.333), (14.0, -8.336, -1.333), (13.05, -6.572, -1.333), (14.12, -8.272, -1.333), (13.22, -6.485, -1.333), (13.39, -6.403, -1.333), (14.24, -8.211, -1.333), (14.37, -8.153, -1.333), (13.56, -6.324, -1.333), (13.73, -6.25, -1.333), (14.5, -8.098, -1.333), (14.63, -8.046, -1.333), (13.91, -6.18, -1.333), (14.08, -6.115, -1.333), (14.76, -7.998, -1.333), (14.89, -7.953, -1.333), (14.26, -6.054, -1.333), (14.44, -5.997, -1.333), (15.02, -7.911, -1.333), (14.62, -5.944, -1.333), (15.16, -7.872, -1.333), (15.29, -7.836, -1.333), (14.8, -5.896, -1.333), (15.43, -7.804, -1.333), (14.99, -5.853, -1.333), (15.17, -5.814, -1.333), (15.56, -7.776, -1.333), (15.7, -7.75, -1.333), (15.36, -5.78, -1.333), (15.84, -7.728, -1.333), (15.54, -5.75, -1.333), (15.73, -5.724, -1.333), (15.97, -7.709, -1.333), (15.92, -5.704, -1.333), (16.11, -7.694, -1.333), (16.25, -7.682, -1.333), (16.1, -5.687, -1.333), (16.39, -7.673, -1.333), (16.29, -5.676, -1.333), (16.53, -7.668, -1.333), (16.48, -5.669, -1.333), (16.67, -7.667, -1.333), (16.67, -5.667, -1.333), (17.1, -7.661, -1.333), (17.05, -5.662, -1.333), (17.53, -7.645, -1.333), (17.44, -5.648, -1.333), (17.97, -7.619, -1.333), (17.82, -5.624, -1.333), (18.4, -7.582, -1.333), (18.2, -5.591, -1.333), (18.83, -7.534, -1.333), (18.58, -5.549, -1.333), (19.26, -7.475, -1.333), (18.97, -5.497, -1.333), (19.35, -5.436, -1.333), (19.69, -7.407, -1.333), (19.72, -5.366, -1.333), (20.11, -7.327, -1.333), (20.1, -5.286, -1.333), (20.54, -7.237, -1.333), (20.47, -5.197, -1.333), (20.96, -7.137, -1.333), (20.85, -5.099, -1.333), (21.38, -7.027, -1.333), (21.21, -4.992, -1.333), (21.8, -6.906, -1.333), (21.58, -4.876, -1.333), (22.21, -6.775, -1.333), (21.94, -4.751, -1.333), (22.62, -6.634, -1.333), (22.31, -4.617, -1.333), (23.02, -6.483, -1.333), (22.66, -4.474, -1.333), (23.43, -6.322, -1.333), (23.02, -4.323, -1.333), (23.83, -6.151, -1.333), (23.37, -4.163, -1.333), (24.22, -5.97, -1.333), (23.71, -3.994, -1.333), (24.61, -5.78, -1.333), (24.05, -3.817, -1.333), (24.99, -5.581, -1.333), (24.39, -3.631, -1.333), (25.37, -5.372, -1.333), (24.72, -3.438, -1.333), (25.75, -5.153, -1.333), (25.05, -3.236, -1.333), (26.12, -4.926, -1.333), (25.37, -3.026, -1.333), (26.48, -4.689, -1.333), (25.69, -2.809, -1.333), (26.84, -4.444, -1.333), (26.0, -2.584, -1.333), (27.19, -4.19, -1.333), (26.31, -2.351, -1.333), (27.54, -3.927, -1.333), (26.61, -2.111, -1.333), (27.87, -3.657, -1.333), (26.9, -1.863, -1.333), (28.21, -3.377, -1.333), (27.19, -1.608, -1.333), (28.53, -3.09, -1.333), (27.47, -1.347, -1.333), (28.85, -2.795, -1.333), (27.74, -1.078, -1.333), (29.16, -2.492, -1.333), (28.01, -0.8028, -1.333), (29.46, -2.182, -1.333), (28.27, -0.5211, -1.333), (29.76, -1.864, -1.333), (28.53, -0.233, -1.333), (30.04, -1.539, -1.333), (28.78, 0.06117, -1.333), (30.32, -1.208, -1.333), (29.02, 0.3614, -1.333), (30.59, -0.8691, -1.333), (29.25, 0.6674, -1.333), (30.86, -0.524, -1.333), (29.48, 0.979, -1.333), (31.11, -0.1726, -1.333), (29.69, 1.296, -1.333), (31.36, 0.1849, -1.333), (29.9, 1.618, -1.333), (31.59, 0.5484, -1.333), (30.1, 1.946, -1.333), (31.82, 0.9175, -1.333), (30.3, 2.278, -1.333), (32.04, 1.292, -1.333), (30.48, 2.615, -1.333), (32.25, 1.672, -1.333), (30.66, 2.956, -1.333), (32.45, 2.057, -1.333), (30.83, 3.302, -1.333), (32.64, 2.447, -1.333), (30.99, 3.651, -1.333), (32.82, 2.841, -1.333), (31.14, 4.005, -1.333), (32.99, 3.239, -1.333), (31.28, 4.362, -1.333), (33.15, 3.642, -1.333), (33.3, 4.048, -1.333), (31.42, 4.722, -1.333), (33.44, 4.458, -1.333), (31.54, 5.086, -1.333), (31.66, 5.452, -1.333), (33.57, 4.872, -1.333), (33.69, 5.288, -1.333), (31.77, 5.822, -1.333), (33.8, 5.707, -1.333), (31.86, 6.193, -1.333), (33.9, 6.129, -1.333), (31.95, 6.567, -1.333), (33.99, 6.553, -1.333), (32.03, 6.944, -1.333), (34.07, 6.98, -1.333), (32.1, 7.322, -1.333), (34.14, 7.408, -1.333), (32.16, 7.701, -1.333), (34.2, 7.837, -1.333), (32.22, 8.082, -1.333), (34.25, 8.268, -1.333), (32.26, 8.464, -1.333), (34.29, 8.7, -1.333), (32.29, 8.847, -1.333), (34.31, 9.133, -1.333), (32.31, 9.231, -1.333), (32.33, 9.616, -1.333), (34.33, 9.566, -1.333), (32.33, 10.0, -1.333), (34.33, 10.0, -1.333), (32.33, 10.38, -1.333), (34.33, 10.43, -1.333), (32.31, 10.77, -1.333), (34.31, 10.87, -1.333), (32.29, 11.15, -1.333), (34.29, 11.3, -1.333), (32.26, 11.54, -1.333), (34.25, 11.73, -1.333), (32.22, 11.92, -1.333), (34.2, 12.16, -1.333), (32.16, 12.3, -1.333), (34.14, 12.59, -1.333), (34.07, 13.02, -1.333), (32.1, 12.68, -1.333), (33.99, 13.45, -1.333), (32.03, 13.06, -1.333), (31.95, 13.43, -1.333), (33.9, 13.87, -1.333), (31.86, 13.81, -1.333), (33.8, 14.29, -1.333), (31.77, 14.18, -1.333), (33.69, 14.71, -1.333), (31.66, 14.55, -1.333), (33.57, 15.13, -1.333), (31.54, 14.91, -1.333), (33.44, 15.54, -1.333), (31.42, 15.28, -1.333), (33.3, 15.95, -1.333), (33.15, 16.36, -1.333), (31.28, 15.64, -1.333), (31.14, 16.0, -1.333), (32.99, 16.76, -1.333), (32.82, 17.16, -1.333), (30.99, 16.35, -1.333), (30.83, 16.7, -1.333), (32.64, 17.55, -1.333), (32.45, 17.94, -1.333), (30.66, 17.04, -1.333), (30.48, 17.39, -1.333), (32.25, 18.33, -1.333), (32.04, 18.71, -1.333), (30.3, 17.72, -1.333), (30.1, 18.05, -1.333), (31.82, 19.08, -1.333), (31.59, 19.45, -1.333), (29.9, 18.38, -1.333), (29.69, 18.7, -1.333), (31.36, 19.82, -1.333), (31.11, 20.17, -1.333), (29.48, 19.02, -1.333), (29.25, 19.33, -1.333), (30.86, 20.52, -1.333), (29.02, 19.64, -1.333), (30.59, 20.87, -1.333), (30.32, 21.21, -1.333), (28.78, 19.94, -1.333), (30.04, 21.54, -1.333), (28.53, 20.23, -1.333), (28.27, 20.52, -1.333), (29.76, 21.86, -1.333), (28.01, 20.8, -1.333), (29.46, 22.18, -1.333), (27.74, 21.08, -1.333), (29.16, 22.49, -1.333), (28.85, 22.8, -1.333), (27.47, 21.35, -1.333), (28.53, 23.09, -1.333), (27.19, 21.61, -1.333), (26.9, 21.86, -1.333), (28.21, 23.38, -1.333), (26.61, 22.11, -1.333), (27.87, 23.66, -1.333), (26.31, 22.35, -1.333), (27.54, 23.93, -1.333), (26.0, 22.58, -1.333), (27.19, 24.19, -1.333), (25.69, 22.81, -1.333), (26.84, 24.44, -1.333), (25.37, 23.03, -1.333), (26.48, 24.69, -1.333), (25.05, 23.24, -1.333), (26.12, 24.93, -1.333), (24.72, 23.44, -1.333), (25.75, 25.15, -1.333), (25.37, 25.37, -1.333), (24.39, 23.63, -1.333), (24.05, 23.82, -1.333), (24.99, 25.58, -1.333), (24.61, 25.78, -1.333), (23.71, 23.99, -1.333), (23.37, 24.16, -1.333), (24.22, 25.97, -1.333), (23.83, 26.15, -1.333), (23.02, 24.32, -1.333), (22.66, 24.47, -1.333), (23.43, 26.32, -1.333), (23.02, 26.48, -1.333), (22.31, 24.62, -1.333), (21.94, 24.75, -1.333), (22.62, 26.63, -1.333), (21.58, 24.88, -1.333), (22.21, 26.78, -1.333), (21.21, 24.99, -1.333), (21.8, 26.91, -1.333), (20.85, 25.1, -1.333), (21.38, 27.03, -1.333), (20.47, 25.2, -1.333), (20.96, 27.14, -1.333), (20.1, 25.29, -1.333), (20.54, 27.24, -1.333), (20.11, 27.33, -1.333), (19.72, 25.37, -1.333), (19.35, 25.44, -1.333), (19.69, 27.41, -1.333), (19.26, 27.48, -1.333), (18.97, 25.5, -1.333), (18.58, 25.55, -1.333), (18.83, 27.53, -1.333), (18.4, 27.58, -1.333), (18.2, 25.59, -1.333), (17.82, 25.62, -1.333), (17.97, 27.62, -1.333), (17.44, 25.65, -1.333), (17.53, 27.65, -1.333), (17.1, 27.66, -1.333), (17.05, 25.66, -1.333), (16.67, 27.67, -1.333), (16.67, 25.67, -1.333), (-2.697e-07, 27.67, -1.333), (6.299e-06, 25.67, -1.333), (-0.4416, 25.66, -1.333), (-0.5397, 27.65, -1.333), (-0.8821, 25.62, -1.333), (-1.078, 27.61, -1.333), (-1.614, 27.55, -1.333), (-1.321, 25.57, -1.333), (-2.146, 27.46, -1.333), (-1.756, 25.49, -1.333), (-2.187, 25.4, -1.333), (-2.673, 27.34, -1.333), (-2.613, 25.28, -1.333), (-3.193, 27.19, -1.333), (-3.032, 25.14, -1.333), (-3.706, 27.02, -1.333), (-4.21, 26.83, -1.333), (-3.444, 24.98, -1.333), (-4.703, 26.61, -1.333), (-3.848, 24.8, -1.333), (-5.185, 26.37, -1.333), (-4.243, 24.6, -1.333), (-5.655, 26.1, -1.333), (-4.627, 24.39, -1.333), (-6.111, 25.81, -1.333), (-5.0, 24.15, -1.333), (-6.553, 25.5, -1.333), (-5.361, 23.9, -1.333), (-5.71, 23.62, -1.333), (-6.978, 25.17, -1.333), (-7.387, 24.82, -1.333), (-6.044, 23.34, -1.333), (-6.364, 23.03, -1.333), (-7.778, 24.44, -1.333), (-6.669, 22.71, -1.333), (-8.15, 24.05, -1.333), (-6.957, 22.38, -1.333), (-8.503, 23.64, -1.333), (-7.229, 22.03, -1.333), (-8.835, 23.22, -1.333), (-7.483, 21.67, -1.333), (-9.146, 22.78, -1.333), (-9.435, 22.32, -1.333), (-7.72, 21.29, -1.333), (-9.701, 21.85, -1.333), (-7.937, 20.91, -1.333), (-8.136, 20.51, -1.333), (-9.944, 21.37, -1.333), (-10.16, 20.88, -1.333), (-8.315, 20.11, -1.333), (-10.36, 20.37, -1.333), (-8.474, 19.7, -1.333), (-8.612, 19.28, -1.333), (-10.53, 19.86, -1.333), (-8.73, 18.85, -1.333), (-10.67, 19.34, -1.333), (-10.79, 18.81, -1.333), (-8.827, 18.42, -1.333), (-10.88, 18.28, -1.333), (-8.903, 17.99, -1.333), (-10.95, 17.74, -1.333), (-8.957, 17.55, -1.333), (-10.99, 17.21, -1.333), (-8.989, 17.11, -1.333), (-11.0, 16.67, -1.333), (-9.0, 16.67, -1.333), (-10.98, 16.24, -1.333), (-8.989, 16.44, -1.333), (-10.92, 15.82, -1.333), (-8.955, 16.21, -1.333), (-10.81, 15.41, -1.333), (-8.9, 15.99, -1.333), (-8.822, 15.77, -1.333), (-10.67, 15.01, -1.333), (-10.49, 14.62, -1.333), (-8.724, 15.57, -1.333), (-8.607, 15.37, -1.333), (-10.27, 14.26, -1.333), (-10.02, 13.92, -1.333), (-8.47, 15.19, -1.333), (-8.317, 15.02, -1.333), (-9.731, 13.6, -1.333), (-9.416, 13.32, -1.333), (-8.147, 14.86, -1.333), (-7.963, 14.73, -1.333), (-9.074, 13.06, -1.333), (-8.709, 12.85, -1.333), (-7.767, 14.61, -1.333), (-8.325, 12.66, -1.333), (-7.56, 14.51, -1.333), (-7.925, 12.52, -1.333), (-7.344, 14.43, -1.333), (-7.512, 12.42, -1.333), (-7.122, 14.38, -1.333), (-7.091, 12.35, -1.333), (-6.895, 14.34, -1.333), (-6.667, 12.33, -1.333), (-6.667, 14.33, -1.333), (-6.438, 14.34, -1.333), (-6.242, 12.35, -1.333), (-5.821, 12.42, -1.333), (-6.211, 14.38, -1.333), (-5.989, 14.43, -1.333), (-5.409, 12.52, -1.333), (-5.008, 12.66, -1.333), (-5.774, 14.51, -1.333), (-5.567, 14.61, -1.333), (-4.624, 12.85, -1.333), (-4.259, 13.06, -1.333), (-5.37, 14.73, -1.333), (-3.918, 13.32, -1.333), (-5.186, 14.86, -1.333), (-5.017, 15.02, -1.333), (-3.603, 13.6, -1.333), (-3.317, 13.92, -1.333), (-4.863, 15.19, -1.333), (-3.064, 14.26, -1.333), (-4.727, 15.37, -1.333), (-4.609, 15.57, -1.333), (-2.845, 14.62, -1.333), (-4.511, 15.77, -1.333), (-2.663, 15.01, -1.333), (-2.52, 15.41, -1.333), (-4.434, 15.99, -1.333), (-2.417, 15.82, -1.333), (-4.378, 16.21, -1.333), (-2.354, 16.24, -1.333), (-4.345, 16.44, -1.333), (-2.333, 16.67, -1.333), (-4.333, 16.67, -1.333), (-2.322, 16.9, -1.333), (-4.312, 17.09, -1.333), (-2.288, 17.12, -1.333), (-4.25, 17.51, -1.333), (-2.233, 17.34, -1.333), (-4.147, 17.92, -1.333), (-2.156, 17.56, -1.333), (-4.003, 18.32, -1.333), (-3.822, 18.71, -1.333), (-2.058, 17.77, -1.333), (-1.94, 17.96, -1.333), (-3.603, 19.07, -1.333), (-3.35, 19.42, -1.333), (-1.804, 18.15, -1.333), (-1.65, 18.32, -1.333), (-3.064, 19.73, -1.333), (-2.749, 20.02, -1.333), (-1.48, 18.47, -1.333), (-1.296, 18.61, -1.333), (-2.407, 20.27, -1.333), (-2.043, 20.49, -1.333), (-1.1, 18.72, -1.333), (-1.658, 20.67, -1.333), (-0.8929, 18.82, -1.333), (-0.6773, 18.9, -1.333), (-1.258, 20.81, -1.333), (-0.4552, 18.96, -1.333), (-0.8454, 20.92, -1.333), (-0.4247, 20.98, -1.333), (-0.2287, 18.99, -1.333), (-5.245e-06, 21.0, -1.333), (-4.292e-06, 19.0, -1.333), (14.33, 21.0, -1.333), (14.33, 19.0, -1.333), (14.87, 20.99, -1.333), (14.77, 18.99, -1.333), (15.41, 20.95, -1.333), (15.22, 18.96, -1.333), (15.65, 18.9, -1.333), (15.95, 20.88, -1.333), (16.48, 20.79, -1.333), (16.09, 18.83, -1.333), (17.01, 20.67, -1.333), (16.52, 18.73, -1.333), (16.95, 18.61, -1.333), (17.53, 20.53, -1.333), (17.37, 18.47, -1.333), (18.04, 20.36, -1.333), (17.78, 18.31, -1.333), (18.54, 20.16, -1.333), (19.04, 19.94, -1.333), (18.18, 18.14, -1.333), (19.52, 19.7, -1.333), (18.58, 17.94, -1.333), (18.96, 17.72, -1.333), (19.99, 19.44, -1.333), (19.33, 17.48, -1.333), (20.44, 19.15, -1.333), (19.69, 17.23, -1.333), (20.89, 18.84, -1.333), (20.04, 16.96, -1.333), (21.31, 18.5, -1.333), (21.72, 18.15, -1.333), (20.38, 16.67, -1.333), (22.11, 17.78, -1.333), (20.7, 16.36, -1.333), (22.48, 17.39, -1.333), (21.0, 16.04, -1.333), (21.29, 15.71, -1.333), (22.84, 16.98, -1.333), (23.17, 16.55, -1.333), (21.56, 15.36, -1.333), (23.48, 16.11, -1.333), (21.82, 15.0, -1.333), (22.05, 14.63, -1.333), (23.77, 15.66, -1.333), (24.03, 15.19, -1.333), (22.27, 14.24, -1.333), (22.47, 13.85, -1.333), (24.28, 14.7, -1.333), (24.5, 14.21, -1.333), (22.65, 13.44, -1.333), (24.69, 13.71, -1.333), (22.81, 13.03, -1.333), (22.95, 12.61, -1.333), (24.86, 13.19, -1.333), (23.06, 12.19, -1.333), (25.0, 12.67, -1.333), (25.12, 12.15, -1.333), (23.16, 11.76, -1.333), (25.21, 11.61, -1.333), (23.24, 11.32, -1.333), (25.28, 11.08, -1.333), (23.29, 10.88, -1.333), (25.32, 10.54, -1.333), (23.32, 10.44, -1.333), (25.33, 10.0, -1.333), (23.33, 10.0, -1.333), (25.32, 9.46, -1.333), (23.32, 9.558, -1.333), (25.28, 8.922, -1.333), (23.29, 9.118, -1.333), (25.21, 8.386, -1.333), (23.24, 8.679, -1.333), (23.16, 8.244, -1.333), (25.12, 7.854, -1.333), (25.0, 7.327, -1.333), (23.06, 7.813, -1.333), (22.95, 7.387, -1.333), (24.86, 6.807, -1.333), (24.69, 6.294, -1.333), (22.81, 6.968, -1.333), (22.65, 6.556, -1.333), (24.5, 5.79, -1.333), (24.28, 5.297, -1.333), (22.47, 6.152, -1.333), (22.27, 5.757, -1.333), (24.03, 4.815, -1.333), (23.77, 4.345, -1.333), (22.05, 5.373, -1.333), (23.48, 3.889, -1.333), (21.82, 5.0, -1.333), (23.17, 3.447, -1.333), (21.56, 4.639, -1.333), (22.84, 3.022, -1.333), (21.29, 4.29, -1.333), (22.48, 2.613, -1.333), (21.0, 3.956, -1.333), (22.11, 2.222, -1.333), (20.7, 3.636, -1.333), (20.38, 3.331, -1.333), (21.72, 1.85, -1.333), (21.31, 1.497, -1.333), (20.04, 3.043, -1.333), (19.69, 2.771, -1.333), (20.89, 1.165, -1.333), (20.44, 0.8538, -1.333), (19.33, 2.517, -1.333), (18.96, 2.28, -1.333), (19.99, 0.565, -1.333), (19.52, 0.2989, -1.333), (18.58, 2.063, -1.333), (19.04, 0.05612, -1.333), (18.18, 1.864, -1.333), (17.78, 1.685, -1.333), (18.54, -0.1627, -1.333), (18.04, -0.357, -1.333), (17.37, 1.526, -1.333), (17.53, -0.5263, -1.333), (16.95, 1.388, -1.333), (16.52, 1.27, -1.333), (17.01, -0.6703, -1.333), (16.09, 1.173, -1.333), (16.48, -0.7886, -1.333), (15.95, -0.8809, -1.333), (15.65, 1.097, -1.333), (15.41, -0.947, -1.333), (15.22, 1.043, -1.333), (14.87, -0.9868, -1.333), (14.77, 1.011, -1.333), (14.33, -1.0, -1.333), (14.33, 1.0, -1.333), (14.14, 1.005, -1.333), (14.04, -0.9928, -1.333), (13.94, 1.019, -1.333), (13.75, -0.9711, -1.333), (13.75, 1.043, -1.333), (13.45, -0.9351, -1.333), (13.55, 1.077, -1.333), (13.16, -0.8847, -1.333), (13.36, 1.12, -1.333), (12.88, -0.8202, -1.333), (13.17, 1.172, -1.333), (12.59, -0.7416, -1.333), (12.99, 1.234, -1.333), (12.31, -0.6493, -1.333), (12.04, -0.5433, -1.333), (12.8, 1.304, -1.333), (12.62, 1.384, -1.333), (11.77, -0.4239, -1.333), (11.5, -0.2915, -1.333), (12.45, 1.472, -1.333), (12.28, 1.569, -1.333), (11.25, -0.1464, -1.333), (11.0, 0.01118, -1.333), (12.11, 1.674, -1.333), (10.76, 0.1808, -1.333), (11.95, 1.787, -1.333), (10.53, 0.3619, -1.333), (11.8, 1.908, -1.333), (10.3, 0.5543, -1.333), (11.65, 2.036, -1.333), (10.09, 0.7574, -1.333), (11.5, 2.172, -1.333), (9.888, 0.9706, -1.333), (11.37, 2.314, -1.333), (9.695, 1.194, -1.333), (11.24, 2.462, -1.333), (9.514, 1.426, -1.333), (11.12, 2.617, -1.333), (9.345, 1.667, -1.333), (11.01, 2.778, -1.333), (10.9, 2.944, -1.333), (9.187, 1.915, -1.333), (9.042, 2.172, -1.333), (10.81, 3.114, -1.333), (10.72, 3.29, -1.333), (8.909, 2.435, -1.333), (8.79, 2.704, -1.333), (10.64, 3.469, -1.333), (10.57, 3.652, -1.333), (8.684, 2.979, -1.333), (8.592, 3.258, -1.333), (10.51, 3.839, -1.333), (10.45, 4.028, -1.333), (8.513, 3.542, -1.333), (10.41, 4.22, -1.333), (8.449, 3.829, -1.333), (8.398, 4.12, -1.333), (10.38, 4.413, -1.333), (8.362, 4.412, -1.333), (10.35, 4.608, -1.333), (10.34, 4.804, -1.333), (8.341, 4.706, -1.333), (10.33, 5.0, -1.333), (8.333, 5.0, -1.333), (10.33, 5.278, -1.333), (8.329, 5.18, -1.333), (10.31, 5.555, -1.333), (8.316, 5.359, -1.333), (10.27, 5.831, -1.333), (8.294, 5.538, -1.333), (10.22, 6.106, -1.333), (8.263, 5.715, -1.333), (10.16, 6.377, -1.333), (8.223, 5.891, -1.333), (10.09, 6.645, -1.333), (8.175, 6.064, -1.333), (10.0, 6.909, -1.333), (8.119, 6.235, -1.333), (9.902, 7.169, -1.333), (8.054, 6.403, -1.333), (9.789, 7.423, -1.333), (7.981, 6.568, -1.333), (9.664, 7.671, -1.333), (7.9, 6.728, -1.333), (9.527, 7.913, -1.333), (7.812, 6.885, -1.333), (9.378, 8.148, -1.333), (7.715, 7.037, -1.333), (7.612, 7.184, -1.333), (9.218, 8.376, -1.333), (7.501, 7.326, -1.333), (9.047, 8.595, -1.333), (8.865, 8.805, -1.333), (7.383, 7.462, -1.333), (7.259, 7.593, -1.333), (8.674, 9.007, -1.333), (7.129, 7.717, -1.333), (8.472, 9.199, -1.333), (8.262, 9.38, -1.333), (6.993, 7.834, -1.333), (8.042, 9.552, -1.333), (6.851, 7.945, -1.333), (7.815, 9.712, -1.333), (6.704, 8.049, -1.333), (7.58, 9.86, -1.333), (6.552, 8.145, -1.333), (6.395, 8.234, -1.333), (7.338, 9.998, -1.333), (7.089, 10.12, -1.333), (6.234, 8.315, -1.333), (6.835, 10.24, -1.333), (6.07, 8.388, -1.333), (6.576, 10.34, -1.333), (5.902, 8.452, -1.333), (6.312, 10.42, -1.333), (5.731, 8.509, -1.333), (5.558, 8.557, -1.333), (6.044, 10.5, -1.333), (5.382, 8.596, -1.333), (5.772, 10.56, -1.333), (5.498, 10.61, -1.333), (5.205, 8.627, -1.333), (5.222, 10.64, -1.333), (5.026, 8.649, -1.333), (4.945, 10.66, -1.333), (4.847, 8.662, -1.333), (4.667, 10.67, -1.333), (4.667, 8.667, -1.333), (4.389, 10.66, -1.333), (4.487, 8.662, -1.333), (4.111, 10.64, -1.333), (4.307, 8.649, -1.333), (3.835, 10.61, -1.333), (4.129, 8.627, -1.333), (3.561, 10.56, -1.333), (3.951, 8.596, -1.333), (3.776, 8.557, -1.333), (3.29, 10.5, -1.333), (3.022, 10.42, -1.333), (3.602, 8.509, -1.333), (3.431, 8.452, -1.333), (2.758, 10.34, -1.333), (2.498, 10.24, -1.333), (3.263, 8.388, -1.333), (3.099, 8.315, -1.333), (2.244, 10.12, -1.333), (1.995, 9.998, -1.333), (2.938, 8.234, -1.333), (2.782, 8.145, -1.333), (1.753, 9.86, -1.333), (1.518, 9.712, -1.333), (2.63, 8.049, -1.333), (1.291, 9.552, -1.333), (2.482, 7.945, -1.333), (1.072, 9.38, -1.333), (2.341, 7.834, -1.333), (0.8612, 9.199, -1.333), (2.204, 7.717, -1.333), (0.6597, 9.007, -1.333), (2.074, 7.593, -1.333), (0.4679, 8.806, -1.333), (1.95, 7.462, -1.333), (1.832, 7.326, -1.333), (0.2863, 8.595, -1.333), (0.1152, 8.376, -1.333), (1.722, 7.184, -1.333), (1.618, 7.037, -1.333), (-0.04499, 8.148, -1.333), (-0.1938, 7.913, -1.333), (1.522, 6.885, -1.333), (1.433, 6.728, -1.333), (-0.3309, 7.671, -1.333), (-0.4559, 7.423, -1.333), (1.352, 6.568, -1.333), (-0.5686, 7.169, -1.333), (1.279, 6.403, -1.333), (1.214, 6.235, -1.333), (-0.6687, 6.909, -1.333), (-0.756, 6.645, -1.333), (1.158, 6.064, -1.333), (-0.8302, 6.377, -1.333), (1.11, 5.891, -1.333), (1.07, 5.715, -1.333), (-0.8911, 6.106, -1.333), (1.04, 5.538, -1.333), (-0.9387, 5.831, -1.333), (-0.9727, 5.555, -1.333), (1.018, 5.359, -1.333), (-0.9932, 5.278, -1.333), (1.004, 5.18, -1.333), (-1.0, 5.0, -1.333), (1.0, 5.0, -1.333), (-1.0, 1.0, -1.333), (-1.0, -1.0, -1.333), (1.0, -1.0, -1.333), (1.0, 1.0, -1.333)], [], [(0, 1, 2, 3), (3, 0, 4, 5), (5, 4, 6, 7), (7, 6, 8, 9), (9, 8, 11, 10), (10, 11, 13, 12), (12, 13, 14, 15), (15, 14, 16, 17), (17, 16, 19, 18), (18, 19, 20, 21), (21, 20, 22, 23), (23, 22, 25, 24), (24, 25, 26, 27), (27, 26, 29, 28), (28, 29, 30, 31), (31, 30, 33, 32), (32, 33, 34, 35), (35, 34, 36, 37), (37, 36, 38, 39), (39, 38, 40, 41), (41, 40, 42, 43), (43, 42, 44, 45), (45, 44, 47, 46), (46, 47, 48, 49), (49, 48, 51, 50), (50, 51, 52, 53), (53, 52, 55, 54), (54, 55, 56, 57), (57, 56, 59, 58), (58, 59, 60, 61), (61, 60, 62, 63), (63, 62, 64, 65), (65, 64, 66, 67), (67, 66, 68, 69), (69, 68, 70, 71), (71, 70, 72, 73), (73, 72, 74, 75), (75, 74, 77, 76), (76, 77, 79, 78), (78, 79, 80, 81), (81, 80, 82, 83), (83, 82, 84, 85), (85, 84, 86, 87), (87, 86, 89, 88), (88, 89, 90, 91), (91, 90, 92, 93), (93, 92, 94, 95), (95, 94, 96, 97), (97, 96, 99, 98), (98, 99, 101, 100), (100, 101, 102, 103), (103, 102, 105, 104), (104, 105, 107, 106), (106, 107, 108, 109), (109, 108, 110, 111), (111, 110, 112, 113), (113, 112, 114, 115), (115, 114, 116, 117), (117, 116, 118, 119), (119, 118, 120, 121), (121, 120, 122, 123), (123, 122, 124, 125), (125, 124, 126, 127), (127, 126, 128, 129), (129, 128, 130, 131), (131, 130, 132, 133), (133, 132, 134, 135), (135, 134, 137, 136), (136, 137, 139, 138), (138, 139, 140, 141), (141, 140, 142, 143), (143, 142, 145, 144), (144, 145, 146, 147), (147, 146, 149, 148), (148, 149, 150, 151), (151, 150, 153, 152), (152, 153, 154, 155), (155, 154, 157, 156), (156, 157, 159, 158), (158, 159, 161, 160), (160, 161, 163, 162), (162, 163, 165, 164), (164, 165, 167, 166), (166, 167, 169, 168), (168, 169, 171, 170), (170, 171, 173, 172), (172, 173, 174, 175), (175, 174, 177, 176), (176, 177, 178, 179), (179, 178, 181, 180), (180, 181, 182, 183), (183, 182, 184, 185), (185, 184, 186, 187), (187, 186, 188, 189), (189, 188, 190, 191), (191, 190, 192, 193), (193, 192, 194, 195), (195, 194, 197, 196), (196, 197, 199, 198), (198, 199, 201, 200), (200, 201, 203, 202), (202, 203, 204, 205), (205, 204, 206, 207), (207, 206, 209, 208), (208, 209, 211, 210), (210, 211, 212, 213), (213, 212, 215, 214), (214, 215, 217, 216), (216, 217, 218, 219), (219, 218, 221, 220), (220, 221, 222, 223), (223, 222, 225, 224), (224, 225, 226, 227), (227, 226, 229, 228), (228, 229, 231, 230), (230, 231, 233, 232), (232, 233, 235, 234), (234, 235, 237, 236), (236, 237, 239, 238), (238, 239, 240, 241), (241, 240, 243, 242), (242, 243, 244, 245), (245, 244, 247, 246), (246, 247, 248, 249), (249, 248, 251, 250), (250, 251, 252, 253), (253, 252, 255, 254), (254, 255, 257, 256), (256, 257, 259, 258), (258, 259, 261, 260), (260, 261, 263, 262), (262, 263, 265, 264), (264, 265, 267, 266), (266, 267, 269, 268), (268, 269, 270, 271), (271, 270, 272, 273), (273, 272, 275, 274), (274, 275, 277, 276), (276, 277, 278, 279), (279, 278, 281, 280), (280, 281, 282, 283), (283, 282, 285, 284), (284, 285, 287, 286), (286, 287, 288, 289), (289, 288, 291, 290), (290, 291, 293, 292), (292, 293, 295, 294), (294, 295, 296, 297), (297, 296, 298, 299), (299, 298, 300, 301), (301, 300, 302, 303), (303, 302, 305, 304), (304, 305, 307, 306), (306, 307, 308, 309), (309, 308, 310, 311), (311, 310, 312, 313), (313, 312, 315, 314), (314, 315, 317, 316), (316, 317, 318, 319), (319, 318, 321, 320), (320, 321, 323, 322), (322, 323, 325, 324), (324, 325, 327, 326), (326, 327, 329, 328), (328, 329, 330, 331), (331, 330, 332, 333), (333, 332, 335, 334), (334, 335, 337, 336), (336, 337, 338, 339), (339, 338, 341, 340), (340, 341, 342, 343), (343, 342, 345, 344), (344, 345, 346, 347), (347, 346, 349, 348), (348, 349, 350, 351), (351, 350, 352, 353), (353, 352, 354, 355), (355, 354, 356, 357), (357, 356, 358, 359), (359, 358, 360, 361), (361, 360, 362, 363), (363, 362, 364, 365), (365, 364, 367, 366), (366, 367, 369, 368), (368, 369, 370, 371), (371, 370, 372, 373), (373, 372, 375, 374), (374, 375, 376, 377), (377, 376, 378, 379), (379, 378, 381, 380), (380, 381, 382, 383), (383, 382, 385, 384), (384, 385, 386, 387), (387, 386, 389, 388), (388, 389, 390, 391), (391, 390, 392, 393), (393, 392, 394, 395), (395, 394, 396, 397), (397, 396, 398, 399), (399, 398, 400, 401), (401, 400, 403, 402), (402, 403, 404, 405), (405, 404, 407, 406), (406, 407, 408, 409), (409, 408, 411, 410), (410, 411, 412, 413), (413, 412, 415, 414), (414, 415, 416, 417), (417, 416, 418, 419), (419, 418, 420, 421), (421, 420, 422, 423), (423, 422, 424, 425), (425, 424, 426, 427), (427, 426, 428, 429), (429, 428, 430, 431), (431, 430, 433, 432), (432, 433, 435, 434), (434, 435, 436, 437), (437, 436, 438, 439), (439, 438, 441, 440), (440, 441, 442, 443), (443, 442, 444, 445), (445, 444, 447, 446), (446, 447, 449, 448), (448, 449, 451, 450), (450, 451, 453, 452), (452, 453, 455, 454), (454, 455, 456, 457), (457, 456, 459, 458), (458, 459, 460, 461), (461, 460, 462, 463), (463, 462, 464, 465), (465, 464, 466, 467), (467, 466, 468, 469), (469, 468, 470, 471), (471, 470, 473, 472), (472, 473, 475, 474), (474, 475, 477, 476), (476, 477, 478, 479), (479, 478, 480, 481), (481, 480, 483, 482), (482, 483, 485, 484), (484, 485, 486, 487), (487, 486, 488, 489), (489, 488, 490, 491), (491, 490, 493, 492), (492, 493, 495, 494), (494, 495, 496, 497), (497, 496, 499, 498), (498, 499, 500, 501), (501, 500, 503, 502), (502, 503, 504, 505), (505, 504, 507, 506), (506, 507, 509, 508), (508, 509, 511, 510), (510, 511, 513, 512), (512, 513, 515, 514), (514, 515, 517, 516), (516, 517, 518, 519), (519, 518, 521, 520), (520, 521, 522, 523), (523, 522, 525, 524), (524, 525, 526, 527), (527, 526, 529, 528), (528, 529, 530, 531), (531, 530, 533, 532), (532, 533, 535, 534), (534, 535, 537, 536), (536, 537, 539, 538), (538, 539, 541, 540), (540, 541, 543, 542), (542, 543, 545, 544), (544, 545, 547, 546), (546, 547, 548, 549), (549, 548, 550, 551), (551, 550, 553, 552), (552, 553, 555, 554), (554, 555, 557, 556), (556, 557, 558, 559), (559, 558, 560, 561), (561, 560, 563, 562), (562, 563, 565, 564), (564, 565, 566, 567), (567, 566, 569, 568), (568, 569, 570, 571), (571, 570, 573, 572), (572, 573, 574, 575), (575, 574, 577, 576), (576, 577, 578, 579), (579, 578, 581, 580), (580, 581, 582, 583), (583, 582, 585, 584), (584, 585, 586, 587), (587, 586, 589, 588), (588, 589, 591, 590), (590, 591, 593, 592), (592, 593, 595, 594), (594, 595, 597, 596), (596, 597, 599, 598), (598, 599, 600, 601), (601, 600, 602, 603), (603, 602, 605, 604), (604, 605, 607, 606), (606, 607, 609, 608), (608, 609, 611, 610), (610, 611, 613, 612), (612, 613, 615, 614), (614, 615, 617, 616), (616, 617, 619, 618), (618, 619, 620, 621), (621, 620, 622, 623), (623, 622, 624, 625), (625, 624, 626, 627), (627, 626, 628, 629), (629, 628, 630, 631), (631, 630, 632, 633), (633, 632, 634, 635), (635, 634, 636, 637), (637, 636, 638, 639), (639, 638, 641, 640), (640, 641, 642, 643), (643, 642, 644, 645), (645, 644, 647, 646), (646, 647, 649, 648), (648, 649, 651, 650), (650, 651, 653, 652), (652, 653, 655, 654), (654, 655, 657, 656), (656, 657, 659, 658), (658, 659, 661, 660), (660, 661, 663, 662), (662, 663, 665, 664), (664, 665, 667, 666), (666, 667, 669, 668), (668, 669, 671, 670), (670, 671, 673, 672), (672, 673, 675, 674), (674, 675, 677, 676), (676, 677, 679, 678), (678, 679, 681, 680), (680, 681, 683, 682), (682, 683, 685, 684), (684, 685, 687, 686), (686, 687, 689, 688), (688, 689, 691, 690), (690, 691, 693, 692), (692, 693, 695, 694), (694, 695, 697, 696), (696, 697, 699, 698), (698, 699, 701, 700), (700, 701, 703, 702), (702, 703, 705, 704), (704, 705, 707, 706), (706, 707, 709, 708), (708, 709, 711, 710), (710, 711, 713, 712), (712, 713, 715, 714), (714, 715, 717, 716), (716, 717, 719, 718), (718, 719, 721, 720), (720, 721, 723, 722), (722, 723, 725, 724), (724, 725, 727, 726), (726, 727, 729, 728), (728, 729, 731, 730), (730, 731, 732, 733), (733, 732, 734, 735), (735, 734, 736, 737), (737, 736, 738, 739), (739, 738, 740, 741), (741, 740, 742, 743), (743, 742, 744, 745), (745, 744, 746, 747), (747, 746, 748, 749), (749, 748, 750, 751), (751, 750, 753, 752), (752, 753, 755, 754), (754, 755, 756, 757), (757, 756, 758, 759), (759, 758, 761, 760), (760, 761, 762, 763), (763, 762, 764, 765), (765, 764, 767, 766), (766, 767, 769, 768), (768, 769, 770, 771), (771, 770, 773, 772), (772, 773, 774, 775), (775, 774, 777, 776), (776, 777, 778, 779), (779, 778, 781, 780), (780, 781, 782, 783), (783, 782, 784, 785), (785, 784, 786, 787), (787, 786, 788, 789), (789, 788, 790, 791), (791, 790, 792, 793), (793, 792, 794, 795), (795, 794, 796, 797), (797, 796, 798, 799), (799, 798, 801, 800), (800, 801, 802, 803), (803, 802, 805, 804), (804, 805, 806, 807), (807, 806, 809, 808), (808, 809, 811, 810), (810, 811, 813, 812), (812, 813, 815, 814), (814, 815, 817, 816), (816, 817, 819, 818), (818, 819, 821, 820), (820, 821, 822, 823), (823, 822, 824, 825), (825, 824, 827, 826), (826, 827, 829, 828), (828, 829, 831, 830), (830, 831, 833, 832), (832, 833, 835, 834), (834, 835, 836, 837), (837, 836, 838, 839), (839, 838, 841, 840), (840, 841, 843, 842), (842, 843, 845, 844), (844, 845, 846, 847), (847, 846, 848, 849), (849, 848, 850, 851), (851, 850, 852, 853), (853, 852, 854, 855), (855, 854, 856, 857), (857, 856, 858, 859), (859, 858, 860, 861), (861, 860, 863, 862), (862, 863, 865, 864), (864, 865, 866, 867), (867, 866, 868, 869), (869, 868, 870, 871), (871, 870, 872, 873), (873, 872, 875, 874), (874, 875, 877, 876), (876, 877, 879, 878), (878, 879, 880, 881), (881, 880, 882, 883), (883, 882, 884, 885), (885, 884, 886, 887), (887, 886, 888, 889), (889, 888, 891, 890), (890, 891, 893, 892), (892, 893, 895, 894), (894, 895, 897, 896), (896, 897, 899, 898), (898, 899, 901, 900), (900, 901, 903, 902), (902, 903, 905, 904), (904, 905, 906, 907), (907, 906, 908, 909), (909, 908, 910, 911), (911, 910, 912, 913), (913, 912, 914, 915), (915, 914, 916, 917), (917, 916, 918, 919), (919, 918, 920, 921), (921, 920, 922, 923), (923, 922, 924, 925), (925, 924, 926, 927), (927, 926, 928, 929), (929, 928, 930, 931), (931, 930, 932, 933), (933, 932, 934, 935), (935, 934, 936, 937), (937, 936, 938, 939), (939, 938, 940, 941), (941, 940, 943, 942), (942, 943, 945, 944), (944, 945, 947, 946), (946, 947, 949, 948), (948, 949, 951, 950), (950, 951, 953, 952), (952, 953, 955, 954), (954, 955, 956, 957), (957, 956, 958, 959), (959, 958, 960, 961), (961, 960, 962, 963), (963, 962, 964, 965), (965, 964, 966, 967), (967, 966, 968, 969), (969, 968, 970, 971), (971, 970, 973, 972), (972, 973, 975, 974), (974, 975, 977, 976), (976, 977, 978, 979), (979, 978, 980, 981), (981, 980, 982, 983), (983, 982, 984, 985), (985, 984, 986, 987), (987, 986, 988, 989), (989, 988, 990, 991), (991, 990, 992, 993), (993, 992, 994, 995), (995, 994, 996, 997), (997, 996, 998, 999), (999, 998, 1000, 1001), (1001, 1000, 1002, 1003), (1001, 1003, 1004, 1006), (1003, 1002, 1005, 1004), (1002, 1000, 1007, 1005), (999, 1001, 1006, 1008), (1000, 998, 1009, 1007), (997, 999, 1008, 1010), (998, 996, 1011, 1009), (995, 997, 1010, 1012), (996, 994, 1013, 1011), (993, 995, 1012, 1014), (994, 992, 1015, 1013), (991, 993, 1014, 1016), (992, 990, 1017, 1015), (989, 991, 1016, 1018), (990, 988, 1019, 1017), (987, 989, 1018, 1020), (988, 986, 1021, 1019), (985, 987, 1020, 1022), (986, 984, 1023, 1021), (983, 985, 1022, 1024), (984, 982, 1025, 1023), (981, 983, 1024, 1026), (982, 980, 1027, 1025), (979, 981, 1026, 1028), (980, 978, 1029, 1027), (976, 979, 1028, 1031), (978, 977, 1030, 1029), (974, 976, 1031, 1033), (977, 975, 1032, 1030), (972, 974, 1033, 1035), (975, 973, 1034, 1032), (971, 972, 1035, 1036), (973, 970, 1037, 1034), (969, 971, 1036, 1038), (970, 968, 1039, 1037), (967, 969, 1038, 1040), (968, 966, 1041, 1039), (965, 967, 1040, 1042), (966, 964, 1043, 1041), (963, 965, 1042, 1044), (964, 962, 1045, 1043), (961, 963, 1044, 1046), (962, 960, 1047, 1045), (959, 961, 1046, 1048), (960, 958, 1049, 1047), (957, 959, 1048, 1050), (958, 956, 1051, 1049), (954, 957, 1050, 1053), (956, 955, 1052, 1051), (952, 954, 1053, 1055), (955, 953, 1054, 1052), (950, 952, 1055, 1057), (953, 951, 1056, 1054), (948, 950, 1057, 1059), (951, 949, 1058, 1056), (946, 948, 1059, 1061), (949, 947, 1060, 1058), (944, 946, 1061, 1063), (947, 945, 1062, 1060), (942, 944, 1063, 1065), (945, 943, 1064, 1062), (941, 942, 1065, 1066), (943, 940, 1067, 1064), (939, 941, 1066, 1068), (940, 938, 1069, 1067), (937, 939, 1068, 1070), (938, 936, 1071, 1069), (935, 937, 1070, 1072), (936, 934, 1073, 1071), (933, 935, 1072, 1074), (934, 932, 1075, 1073), (931, 933, 1074, 1076), (932, 930, 1077, 1075), (929, 931, 1076, 1078), (930, 928, 1079, 1077), (927, 929, 1078, 1080), (928, 926, 1081, 1079), (925, 927, 1080, 1082), (926, 924, 1083, 1081), (923, 925, 1082, 1084), (924, 922, 1085, 1083), (921, 923, 1084, 1086), (922, 920, 1087, 1085), (919, 921, 1086, 1088), (920, 918, 1089, 1087), (917, 919, 1088, 1090), (918, 916, 1091, 1089), (915, 917, 1090, 1092), (916, 914, 1093, 1091), (913, 915, 1092, 1094), (914, 912, 1095, 1093), (911, 913, 1094, 1096), (912, 910, 1097, 1095), (909, 911, 1096, 1098), (910, 908, 1099, 1097), (907, 909, 1098, 1100), (908, 906, 1101, 1099), (904, 907, 1100, 1103), (906, 905, 1102, 1101), (902, 904, 1103, 1105), (905, 903, 1104, 1102), (900, 902, 1105, 1107), (903, 901, 1106, 1104), (898, 900, 1107, 1109), (901, 899, 1108, 1106), (896, 898, 1109, 1111), (899, 897, 1110, 1108), (894, 896, 1111, 1113), (897, 895, 1112, 1110), (892, 894, 1113, 1115), (895, 893, 1114, 1112), (890, 892, 1115, 1117), (893, 891, 1116, 1114), (889, 890, 1117, 1118), (891, 888, 1119, 1116), (887, 889, 1118, 1120), (888, 886, 1121, 1119), (885, 887, 1120, 1122), (886, 884, 1123, 1121), (883, 885, 1122, 1124), (884, 882, 1125, 1123), (881, 883, 1124, 1126), (882, 880, 1127, 1125), (878, 881, 1126, 1129), (880, 879, 1128, 1127), (876, 878, 1129, 1131), (879, 877, 1130, 1128), (874, 876, 1131, 1133), (877, 875, 1132, 1130), (873, 874, 1133, 1134), (875, 872, 1135, 1132), (871, 873, 1134, 1136), (872, 870, 1137, 1135), (869, 871, 1136, 1138), (870, 868, 1139, 1137), (867, 869, 1138, 1140), (868, 866, 1141, 1139), (864, 867, 1140, 1143), (866, 865, 1142, 1141), (862, 864, 1143, 1145), (865, 863, 1144, 1142), (861, 862, 1145, 1146), (863, 860, 1147, 1144), (859, 861, 1146, 1148), (860, 858, 1149, 1147), (857, 859, 1148, 1150), (858, 856, 1151, 1149), (855, 857, 1150, 1152), (856, 854, 1153, 1151), (853, 855, 1152, 1154), (854, 852, 1155, 1153), (851, 853, 1154, 1156), (852, 850, 1157, 1155), (849, 851, 1156, 1158), (850, 848, 1159, 1157), (847, 849, 1158, 1160), (848, 846, 1161, 1159), (844, 847, 1160, 1163), (846, 845, 1162, 1161), (842, 844, 1163, 1165), (845, 843, 1164, 1162), (840, 842, 1165, 1167), (843, 841, 1166, 1164), (839, 840, 1167, 1168), (841, 838, 1169, 1166), (837, 839, 1168, 1170), (838, 836, 1171, 1169), (834, 837, 1170, 1173), (836, 835, 1172, 1171), (832, 834, 1173, 1175), (835, 833, 1174, 1172), (830, 832, 1175, 1177), (833, 831, 1176, 1174), (828, 830, 1177, 1179), (831, 829, 1178, 1176), (826, 828, 1179, 1181), (829, 827, 1180, 1178), (825, 826, 1181, 1182), (827, 824, 1183, 1180), (823, 825, 1182, 1184), (824, 822, 1185, 1183), (820, 823, 1184, 1187), (822, 821, 1186, 1185), (818, 820, 1187, 1189), (821, 819, 1188, 1186), (816, 818, 1189, 1191), (819, 817, 1190, 1188), (814, 816, 1191, 1193), (817, 815, 1192, 1190), (812, 814, 1193, 1195), (815, 813, 1194, 1192), (810, 812, 1195, 1197), (813, 811, 1196, 1194), (808, 810, 1197, 1199), (811, 809, 1198, 1196), (807, 808, 1199, 1200), (809, 806, 1201, 1198), (804, 807, 1200, 1203), (806, 805, 1202, 1201), (803, 804, 1203, 1204), (805, 802, 1205, 1202), (800, 803, 1204, 1207), (802, 801, 1206, 1205), (799, 800, 1207, 1208), (801, 798, 1209, 1206), (797, 799, 1208, 1210), (798, 796, 1211, 1209), (795, 797, 1210, 1212), (796, 794, 1213, 1211), (793, 795, 1212, 1214), (794, 792, 1215, 1213), (791, 793, 1214, 1216), (792, 790, 1217, 1215), (789, 791, 1216, 1218), (790, 788, 1219, 1217), (787, 789, 1218, 1220), (788, 786, 1221, 1219), (785, 787, 1220, 1222), (786, 784, 1223, 1221), (783, 785, 1222, 1224), (784, 782, 1225, 1223), (780, 783, 1224, 1227), (782, 781, 1226, 1225), (779, 780, 1227, 1228), (781, 778, 1229, 1226), (776, 779, 1228, 1231), (778, 777, 1230, 1229), (775, 776, 1231, 1232), (777, 774, 1233, 1230), (772, 775, 1232, 1235), (774, 773, 1234, 1233), (771, 772, 1235, 1236), (773, 770, 1237, 1234), (768, 771, 1236, 1239), (770, 769, 1238, 1237), (766, 768, 1239, 1241), (769, 767, 1240, 1238), (765, 766, 1241, 1242), (767, 764, 1243, 1240), (763, 765, 1242, 1244), (764, 762, 1245, 1243), (760, 763, 1244, 1247), (762, 761, 1246, 1245), (759, 760, 1247, 1248), (761, 758, 1249, 1246), (757, 759, 1248, 1250), (758, 756, 1251, 1249), (754, 757, 1250, 1253), (756, 755, 1252, 1251), (752, 754, 1253, 1255), (755, 753, 1254, 1252), (751, 752, 1255, 1256), (753, 750, 1257, 1254), (749, 751, 1256, 1258), (750, 748, 1259, 1257), (747, 749, 1258, 1260), (748, 746, 1261, 1259), (745, 747, 1260, 1262), (746, 744, 1263, 1261), (743, 745, 1262, 1264), (744, 742, 1265, 1263), (741, 743, 1264, 1266), (742, 740, 1267, 1265), (739, 741, 1266, 1268), (740, 738, 1269, 1267), (737, 739, 1268, 1270), (738, 736, 1271, 1269), (735, 737, 1270, 1272), (736, 734, 1273, 1271), (733, 735, 1272, 1274), (734, 732, 1275, 1273), (730, 733, 1274, 1277), (732, 731, 1276, 1275), (728, 730, 1277, 1279), (731, 729, 1278, 1276), (726, 728, 1279, 1281), (729, 727, 1280, 1278), (724, 726, 1281, 1283), (727, 725, 1282, 1280), (722, 724, 1283, 1285), (725, 723, 1284, 1282), (720, 722, 1285, 1287), (723, 721, 1286, 1284), (718, 720, 1287, 1289), (721, 719, 1288, 1286), (716, 718, 1289, 1291), (719, 717, 1290, 1288), (714, 716, 1291, 1293), (717, 715, 1292, 1290), (712, 714, 1293, 1295), (715, 713, 1294, 1292), (710, 712, 1295, 1297), (713, 711, 1296, 1294), (708, 710, 1297, 1299), (711, 709, 1298, 1296), (706, 708, 1299, 1301), (709, 707, 1300, 1298), (704, 706, 1301, 1303), (707, 705, 1302, 1300), (702, 704, 1303, 1305), (705, 703, 1304, 1302), (700, 702, 1305, 1307), (703, 701, 1306, 1304), (698, 700, 1307, 1309), (701, 699, 1308, 1306), (696, 698, 1309, 1311), (699, 697, 1310, 1308), (694, 696, 1311, 1313), (697, 695, 1312, 1310), (692, 694, 1313, 1315), (695, 693, 1314, 1312), (690, 692, 1315, 1317), (693, 691, 1316, 1314), (688, 690, 1317, 1319), (691, 689, 1318, 1316), (686, 688, 1319, 1321), (689, 687, 1320, 1318), (684, 686, 1321, 1323), (687, 685, 1322, 1320), (682, 684, 1323, 1325), (685, 683, 1324, 1322), (680, 682, 1325, 1327), (683, 681, 1326, 1324), (678, 680, 1327, 1329), (681, 679, 1328, 1326), (676, 678, 1329, 1331), (679, 677, 1330, 1328), (674, 676, 1331, 1333), (677, 675, 1332, 1330), (672, 674, 1333, 1335), (675, 673, 1334, 1332), (670, 672, 1335, 1337), (673, 671, 1336, 1334), (668, 670, 1337, 1339), (671, 669, 1338, 1336), (666, 668, 1339, 1341), (669, 667, 1340, 1338), (664, 666, 1341, 1343), (667, 665, 1342, 1340), (662, 664, 1343, 1345), (665, 663, 1344, 1342), (660, 662, 1345, 1347), (663, 661, 1346, 1344), (658, 660, 1347, 1349), (661, 659, 1348, 1346), (656, 658, 1349, 1351), (659, 657, 1350, 1348), (654, 656, 1351, 1353), (657, 655, 1352, 1350), (652, 654, 1353, 1355), (655, 653, 1354, 1352), (650, 652, 1355, 1357), (653, 651, 1356, 1354), (648, 650, 1357, 1359), (651, 649, 1358, 1356), (646, 648, 1359, 1361), (649, 647, 1360, 1358), (645, 646, 1361, 1362), (647, 644, 1363, 1360), (643, 645, 1362, 1364), (644, 642, 1365, 1363), (640, 643, 1364, 1367), (642, 641, 1366, 1365), (639, 640, 1367, 1368), (641, 638, 1369, 1366), (637, 639, 1368, 1370), (638, 636, 1371, 1369), (635, 637, 1370, 1372), (636, 634, 1373, 1371), (633, 635, 1372, 1374), (634, 632, 1375, 1373), (631, 633, 1374, 1376), (632, 630, 1377, 1375), (629, 631, 1376, 1378), (630, 628, 1379, 1377), (627, 629, 1378, 1380), (628, 626, 1381, 1379), (625, 627, 1380, 1382), (626, 624, 1383, 1381), (623, 625, 1382, 1384), (624, 622, 1385, 1383), (621, 623, 1384, 1386), (622, 620, 1387, 1385), (618, 621, 1386, 1389), (620, 619, 1388, 1387), (616, 618, 1389, 1391), (619, 617, 1390, 1388), (614, 616, 1391, 1393), (617, 615, 1392, 1390), (612, 614, 1393, 1395), (615, 613, 1394, 1392), (610, 612, 1395, 1397), (613, 611, 1396, 1394), (608, 610, 1397, 1399), (611, 609, 1398, 1396), (606, 608, 1399, 1401), (609, 607, 1400, 1398), (604, 606, 1401, 1403), (607, 605, 1402, 1400), (603, 604, 1403, 1404), (605, 602, 1405, 1402), (601, 603, 1404, 1406), (602, 600, 1407, 1405), (598, 601, 1406, 1409), (600, 599, 1408, 1407), (596, 598, 1409, 1411), (599, 597, 1410, 1408), (594, 596, 1411, 1413), (597, 595, 1412, 1410), (592, 594, 1413, 1415), (595, 593, 1414, 1412), (590, 592, 1415, 1417), (593, 591, 1416, 1414), (588, 590, 1417, 1419), (591, 589, 1418, 1416), (587, 588, 1419, 1420), (589, 586, 1421, 1418), (584, 587, 1420, 1423), (586, 585, 1422, 1421), (583, 584, 1423, 1424), (585, 582, 1425, 1422), (580, 583, 1424, 1427), (582, 581, 1426, 1425), (579, 580, 1427, 1428), (581, 578, 1429, 1426), (576, 579, 1428, 1431), (578, 577, 1430, 1429), (575, 576, 1431, 1432), (577, 574, 1433, 1430), (572, 575, 1432, 1435), (574, 573, 1434, 1433), (571, 572, 1435, 1436), (573, 570, 1437, 1434), (568, 571, 1436, 1439), (570, 569, 1438, 1437), (567, 568, 1439, 1440), (569, 566, 1441, 1438), (564, 567, 1440, 1443), (566, 565, 1442, 1441), (562, 564, 1443, 1445), (565, 563, 1444, 1442), (561, 562, 1445, 1446), (563, 560, 1447, 1444), (559, 561, 1446, 1448), (560, 558, 1449, 1447), (556, 559, 1448, 1451), (558, 557, 1450, 1449), (554, 556, 1451, 1453), (557, 555, 1452, 1450), (552, 554, 1453, 1455), (555, 553, 1454, 1452), (551, 552, 1455, 1456), (553, 550, 1457, 1454), (549, 551, 1456, 1458), (550, 548, 1459, 1457), (546, 549, 1458, 1461), (548, 547, 1460, 1459), (544, 546, 1461, 1463), (547, 545, 1462, 1460), (542, 544, 1463, 1465), (545, 543, 1464, 1462), (540, 542, 1465, 1467), (543, 541, 1466, 1464), (538, 540, 1467, 1469), (541, 539, 1468, 1466), (536, 538, 1469, 1471), (539, 537, 1470, 1468), (534, 536, 1471, 1473), (537, 535, 1472, 1470), (532, 534, 1473, 1475), (535, 533, 1474, 1472), (531, 532, 1475, 1476), (533, 530, 1477, 1474), (528, 531, 1476, 1479), (530, 529, 1478, 1477), (527, 528, 1479, 1480), (529, 526, 1481, 1478), (524, 527, 1480, 1483), (526, 525, 1482, 1481), (523, 524, 1483, 1484), (525, 522, 1485, 1482), (520, 523, 1484, 1487), (522, 521, 1486, 1485), (519, 520, 1487, 1488), (521, 518, 1489, 1486), (516, 519, 1488, 1491), (518, 517, 1490, 1489), (514, 516, 1491, 1493), (517, 515, 1492, 1490), (512, 514, 1493, 1495), (515, 513, 1494, 1492), (510, 512, 1495, 1497), (513, 511, 1496, 1494), (508, 510, 1497, 1499), (511, 509, 1498, 1496), (506, 508, 1499, 1501), (509, 507, 1500, 1498), (505, 506, 1501, 1502), (507, 504, 1503, 1500), (502, 505, 1502, 1505), (504, 503, 1504, 1503), (501, 502, 1505, 1506), (503, 500, 1507, 1504), (498, 501, 1506, 1509), (500, 499, 1508, 1507), (497, 498, 1509, 1510), (499, 496, 1511, 1508), (494, 497, 1510, 1513), (496, 495, 1512, 1511), (492, 494, 1513, 1515), (495, 493, 1514, 1512), (491, 492, 1515, 1516), (493, 490, 1517, 1514), (489, 491, 1516, 1518), (490, 488, 1519, 1517), (487, 489, 1518, 1520), (488, 486, 1521, 1519), (484, 487, 1520, 1523), (486, 485, 1522, 1521), (482, 484, 1523, 1525), (485, 483, 1524, 1522), (481, 482, 1525, 1526), (483, 480, 1527, 1524), (479, 481, 1526, 1528), (480, 478, 1529, 1527), (476, 479, 1528, 1531), (478, 477, 1530, 1529), (474, 476, 1531, 1533), (477, 475, 1532, 1530), (472, 474, 1533, 1535), (475, 473, 1534, 1532), (471, 472, 1535, 1536), (473, 470, 1537, 1534), (469, 471, 1536, 1538), (470, 468, 1539, 1537), (467, 469, 1538, 1540), (468, 466, 1541, 1539), (465, 467, 1540, 1542), (466, 464, 1543, 1541), (463, 465, 1542, 1544), (464, 462, 1545, 1543), (461, 463, 1544, 1546), (462, 460, 1547, 1545), (458, 461, 1546, 1549), (460, 459, 1548, 1547), (457, 458, 1549, 1550), (459, 456, 1551, 1548), (454, 457, 1550, 1553), (456, 455, 1552, 1551), (452, 454, 1553, 1555), (455, 453, 1554, 1552), (450, 452, 1555, 1557), (453, 451, 1556, 1554), (448, 450, 1557, 1559), (451, 449, 1558, 1556), (446, 448, 1559, 1561), (449, 447, 1560, 1558), (445, 446, 1561, 1562), (447, 444, 1563, 1560), (443, 445, 1562, 1564), (444, 442, 1565, 1563), (440, 443, 1564, 1567), (442, 441, 1566, 1565), (439, 440, 1567, 1568), (441, 438, 1569, 1566), (437, 439, 1568, 1570), (438, 436, 1571, 1569), (434, 437, 1570, 1573), (436, 435, 1572, 1571), (432, 434, 1573, 1575), (435, 433, 1574, 1572), (431, 432, 1575, 1576), (433, 430, 1577, 1574), (429, 431, 1576, 1578), (430, 428, 1579, 1577), (427, 429, 1578, 1580), (428, 426, 1581, 1579), (425, 427, 1580, 1582), (426, 424, 1583, 1581), (423, 425, 1582, 1584), (424, 422, 1585, 1583), (421, 423, 1584, 1586), (422, 420, 1587, 1585), (419, 421, 1586, 1588), (420, 418, 1589, 1587), (417, 419, 1588, 1590), (418, 416, 1591, 1589), (414, 417, 1590, 1593), (416, 415, 1592, 1591), (413, 414, 1593, 1594), (415, 412, 1595, 1592), (410, 413, 1594, 1597), (412, 411, 1596, 1595), (409, 410, 1597, 1598), (411, 408, 1599, 1596), (406, 409, 1598, 1601), (408, 407, 1600, 1599), (405, 406, 1601, 1602), (407, 404, 1603, 1600), (402, 405, 1602, 1605), (404, 403, 1604, 1603), (401, 402, 1605, 1606), (403, 400, 1607, 1604), (399, 401, 1606, 1608), (400, 398, 1609, 1607), (397, 399, 1608, 1610), (398, 396, 1611, 1609), (395, 397, 1610, 1612), (396, 394, 1613, 1611), (393, 395, 1612, 1614), (394, 392, 1615, 1613), (391, 393, 1614, 1616), (392, 390, 1617, 1615), (388, 391, 1616, 1619), (390, 389, 1618, 1617), (387, 388, 1619, 1620), (389, 386, 1621, 1618), (384, 387, 1620, 1623), (386, 385, 1622, 1621), (383, 384, 1623, 1624), (385, 382, 1625, 1622), (380, 383, 1624, 1627), (382, 381, 1626, 1625), (379, 380, 1627, 1628), (381, 378, 1629, 1626), (377, 379, 1628, 1630), (378, 376, 1631, 1629), (374, 377, 1630, 1633), (376, 375, 1632, 1631), (373, 374, 1633, 1634), (375, 372, 1635, 1632), (371, 373, 1634, 1636), (372, 370, 1637, 1635), (368, 371, 1636, 1639), (370, 369, 1638, 1637), (366, 368, 1639, 1641), (369, 367, 1640, 1638), (365, 366, 1641, 1642), (367, 364, 1643, 1640), (363, 365, 1642, 1644), (364, 362, 1645, 1643), (361, 363, 1644, 1646), (362, 360, 1647, 1645), (359, 361, 1646, 1648), (360, 358, 1649, 1647), (357, 359, 1648, 1650), (358, 356, 1651, 1649), (355, 357, 1650, 1652), (356, 354, 1653, 1651), (353, 355, 1652, 1654), (354, 352, 1655, 1653), (351, 353, 1654, 1656), (352, 350, 1657, 1655), (348, 351, 1656, 1659), (350, 349, 1658, 1657), (347, 348, 1659, 1660), (349, 346, 1661, 1658), (344, 347, 1660, 1663), (346, 345, 1662, 1661), (343, 344, 1663, 1664), (345, 342, 1665, 1662), (340, 343, 1664, 1667), (342, 341, 1666, 1665), (339, 340, 1667, 1668), (341, 338, 1669, 1666), (336, 339, 1668, 1671), (338, 337, 1670, 1669), (334, 336, 1671, 1673), (337, 335, 1672, 1670), (333, 334, 1673, 1674), (335, 332, 1675, 1672), (331, 333, 1674, 1676), (332, 330, 1677, 1675), (328, 331, 1676, 1679), (330, 329, 1678, 1677), (326, 328, 1679, 1681), (329, 327, 1680, 1678), (324, 326, 1681, 1683), (327, 325, 1682, 1680), (322, 324, 1683, 1685), (325, 323, 1684, 1682), (320, 322, 1685, 1687), (323, 321, 1686, 1684), (319, 320, 1687, 1688), (321, 318, 1689, 1686), (316, 319, 1688, 1691), (318, 317, 1690, 1689), (314, 316, 1691, 1693), (317, 315, 1692, 1690), (313, 314, 1693, 1694), (315, 312, 1695, 1692), (311, 313, 1694, 1696), (312, 310, 1697, 1695), (309, 311, 1696, 1698), (310, 308, 1699, 1697), (306, 309, 1698, 1701), (308, 307, 1700, 1699), (304, 306, 1701, 1703), (307, 305, 1702, 1700), (303, 304, 1703, 1704), (305, 302, 1705, 1702), (301, 303, 1704, 1706), (302, 300, 1707, 1705), (299, 301, 1706, 1708), (300, 298, 1709, 1707), (297, 299, 1708, 1710), (298, 296, 1711, 1709), (294, 297, 1710, 1713), (296, 295, 1712, 1711), (292, 294, 1713, 1715), (295, 293, 1714, 1712), (290, 292, 1715, 1717), (293, 291, 1716, 1714), (289, 290, 1717, 1718), (291, 288, 1719, 1716), (286, 289, 1718, 1721), (288, 287, 1720, 1719), (284, 286, 1721, 1723), (287, 285, 1722, 1720), (283, 284, 1723, 1724), (285, 282, 1725, 1722), (280, 283, 1724, 1727), (282, 281, 1726, 1725), (279, 280, 1727, 1728), (281, 278, 1729, 1726), (276, 279, 1728, 1731), (278, 277, 1730, 1729), (274, 276, 1731, 1733), (277, 275, 1732, 1730), (273, 274, 1733, 1734), (275, 272, 1735, 1732), (271, 273, 1734, 1736), (272, 270, 1737, 1735), (268, 271, 1736, 1739), (270, 269, 1738, 1737), (266, 268, 1739, 1741), (269, 267, 1740, 1738), (264, 266, 1741, 1743), (267, 265, 1742, 1740), (262, 264, 1743, 1745), (265, 263, 1744, 1742), (260, 262, 1745, 1747), (263, 261, 1746, 1744), (258, 260, 1747, 1749), (261, 259, 1748, 1746), (256, 258, 1749, 1751), (259, 257, 1750, 1748), (254, 256, 1751, 1753), (257, 255, 1752, 1750), (253, 254, 1753, 1754), (255, 252, 1755, 1752), (250, 253, 1754, 1757), (252, 251, 1756, 1755), (249, 250, 1757, 1758), (251, 248, 1759, 1756), (246, 249, 1758, 1761), (248, 247, 1760, 1759), (245, 246, 1761, 1762), (247, 244, 1763, 1760), (242, 245, 1762, 1765), (244, 243, 1764, 1763), (241, 242, 1765, 1766), (243, 240, 1767, 1764), (238, 241, 1766, 1769), (240, 239, 1768, 1767), (236, 238, 1769, 1771), (239, 237, 1770, 1768), (234, 236, 1771, 1773), (237, 235, 1772, 1770), (232, 234, 1773, 1775), (235, 233, 1774, 1772), (230, 232, 1775, 1777), (233, 231, 1776, 1774), (228, 230, 1777, 1779), (231, 229, 1778, 1776), (227, 228, 1779, 1780), (229, 226, 1781, 1778), (224, 227, 1780, 1783), (226, 225, 1782, 1781), (223, 224, 1783, 1784), (225, 222, 1785, 1782), (220, 223, 1784, 1787), (222, 221, 1786, 1785), (219, 220, 1787, 1788), (221, 218, 1789, 1786), (216, 219, 1788, 1791), (218, 217, 1790, 1789), (214, 216, 1791, 1793), (217, 215, 1792, 1790), (213, 214, 1793, 1794), (215, 212, 1795, 1792), (210, 213, 1794, 1797), (212, 211, 1796, 1795), (208, 210, 1797, 1799), (211, 209, 1798, 1796), (207, 208, 1799, 1800), (209, 206, 1801, 1798), (205, 207, 1800, 1802), (206, 204, 1803, 1801), (202, 205, 1802, 1805), (204, 203, 1804, 1803), (200, 202, 1805, 1807), (203, 201, 1806, 1804), (198, 200, 1807, 1809), (201, 199, 1808, 1806), (196, 198, 1809, 1811), (199, 197, 1810, 1808), (195, 196, 1811, 1812), (197, 194, 1813, 1810), (193, 195, 1812, 1814), (194, 192, 1815, 1813), (191, 193, 1814, 1816), (192, 190, 1817, 1815), (189, 191, 1816, 1818), (190, 188, 1819, 1817), (187, 189, 1818, 1820), (188, 186, 1821, 1819), (185, 187, 1820, 1822), (186, 184, 1823, 1821), (183, 185, 1822, 1824), (184, 182, 1825, 1823), (180, 183, 1824, 1827), (182, 181, 1826, 1825), (179, 180, 1827, 1828), (181, 178, 1829, 1826), (176, 179, 1828, 1831), (178, 177, 1830, 1829), (175, 176, 1831, 1832), (177, 174, 1833, 1830), (172, 175, 1832, 1835), (174, 173, 1834, 1833), (170, 172, 1835, 1837), (173, 171, 1836, 1834), (168, 170, 1837, 1839), (171, 169, 1838, 1836), (166, 168, 1839, 1841), (169, 167, 1840, 1838), (164, 166, 1841, 1843), (167, 165, 1842, 1840), (162, 164, 1843, 1845), (165, 163, 1844, 1842), (160, 162, 1845, 1847), (163, 161, 1846, 1844), (158, 160, 1847, 1849), (161, 159, 1848, 1846), (156, 158, 1849, 1851), (159, 157, 1850, 1848), (155, 156, 1851, 1852), (157, 154, 1853, 1850), (152, 155, 1852, 1855), (154, 153, 1854, 1853), (151, 152, 1855, 1856), (153, 150, 1857, 1854), (148, 151, 1856, 1859), (150, 149, 1858, 1857), (147, 148, 1859, 1860), (149, 146, 1861, 1858), (144, 147, 1860, 1863), (146, 145, 1862, 1861), (143, 144, 1863, 1864), (145, 142, 1865, 1862), (141, 143, 1864, 1866), (142, 140, 1867, 1865), (138, 141, 1866, 1869), (140, 139, 1868, 1867), (136, 138, 1869, 1871), (139, 137, 1870, 1868), (135, 136, 1871, 1872), (137, 134, 1873, 1870), (133, 135, 1872, 1874), (134, 132, 1875, 1873), (131, 133, 1874, 1876), (132, 130, 1877, 1875), (129, 131, 1876, 1878), (130, 128, 1879, 1877), (127, 129, 1878, 1880), (128, 126, 1881, 1879), (125, 127, 1880, 1882), (126, 124, 1883, 1881), (123, 125, 1882, 1884), (124, 122, 1885, 1883), (121, 123, 1884, 1886), (122, 120, 1887, 1885), (119, 121, 1886, 1888), (120, 118, 1889, 1887), (117, 119, 1888, 1890), (118, 116, 1891, 1889), (115, 117, 1890, 1892), (116, 114, 1893, 1891), (113, 115, 1892, 1894), (114, 112, 1895, 1893), (111, 113, 1894, 1896), (112, 110, 1897, 1895), (109, 111, 1896, 1898), (110, 108, 1899, 1897), (106, 109, 1898, 1901), (108, 107, 1900, 1899), (104, 106, 1901, 1903), (107, 105, 1902, 1900), (103, 104, 1903, 1904), (105, 102, 1905, 1902), (100, 103, 1904, 1907), (102, 101, 1906, 1905), (98, 100, 1907, 1909), (101, 99, 1908, 1906), (97, 98, 1909, 1910), (99, 96, 1911, 1908), (95, 97, 1910, 1912), (96, 94, 1913, 1911), (93, 95, 1912, 1914), (94, 92, 1915, 1913), (91, 93, 1914, 1916), (92, 90, 1917, 1915), (88, 91, 1916, 1919), (90, 89, 1918, 1917), (87, 88, 1919, 1920), (89, 86, 1921, 1918), (85, 87, 1920, 1922), (86, 84, 1923, 1921), (83, 85, 1922, 1924), (84, 82, 1925, 1923), (81, 83, 1924, 1926), (82, 80, 1927, 1925), (78, 81, 1926, 1929), (80, 79, 1928, 1927), (76, 78, 1929, 1931), (79, 77, 1930, 1928), (75, 76, 1931, 1932), (77, 74, 1933, 1930), (73, 75, 1932, 1934), (74, 72, 1935, 1933), (71, 73, 1934, 1936), (72, 70, 1937, 1935), (69, 71, 1936, 1938), (70, 68, 1939, 1937), (67, 69, 1938, 1940), (68, 66, 1941, 1939), (65, 67, 1940, 1942), (66, 64, 1943, 1941), (63, 65, 1942, 1944), (64, 62, 1945, 1943), (61, 63, 1944, 1946), (62, 60, 1947, 1945), (58, 61, 1946, 1949), (60, 59, 1948, 1947), (57, 58, 1949, 1950), (59, 56, 1951, 1948), (54, 57, 1950, 1953), (56, 55, 1952, 1951), (53, 54, 1953, 1954), (55, 52, 1955, 1952), (50, 53, 1954, 1957), (52, 51, 1956, 1955), (49, 50, 1957, 1958), (51, 48, 1959, 1956), (46, 49, 1958, 1961), (48, 47, 1960, 1959), (45, 46, 1961, 1962), (47, 44, 1963, 1960), (43, 45, 1962, 1964), (44, 42, 1965, 1963), (41, 43, 1964, 1966), (42, 40, 1967, 1965), (39, 41, 1966, 1968), (40, 38, 1969, 1967), (37, 39, 1968, 1970), (38, 36, 1971, 1969), (35, 37, 1970, 1972), (36, 34, 1973, 1971), (32, 35, 1972, 1975), (34, 33, 1974, 1973), (31, 32, 1975, 1976), (33, 30, 1977, 1974), (28, 31, 1976, 1979), (30, 29, 1978, 1977), (27, 28, 1979, 1980), (29, 26, 1981, 1978), (24, 27, 1980, 1983), (26, 25, 1982, 1981), (23, 24, 1983, 1984), (25, 22, 1985, 1982), (21, 23, 1984, 1986), (22, 20, 1987, 1985), (18, 21, 1986, 1989), (20, 19, 1988, 1987), (17, 18, 1989, 1990), (19, 16, 1991, 1988), (15, 17, 1990, 1992), (16, 14, 1993, 1991), (12, 15, 1992, 1995), (14, 13, 1994, 1993), (10, 12, 1995, 1997), (13, 11, 1996, 1994), (9, 10, 1997, 1998), (11, 8, 1999, 1996), (7, 9, 1998, 2000), (8, 6, 2001, 1999), (5, 7, 2000, 2002), (6, 4, 2003, 2001), (3, 5, 2002, 2004), (4, 0, 2007, 2003), (3, 2, 2005, 2004), (2, 1, 2006, 2005), (1, 0, 2007, 2006), (2005, 2006, 2007, 2004), (2003, 2007, 2004, 2002), (2001, 2003, 2002, 2000), (1999, 2001, 2000, 1998), (1996, 1999, 1998, 1997), (1994, 1996, 1997, 1995), (1993, 1994, 1995, 1992), (1991, 1993, 1992, 1990), (1988, 1991, 1990, 1989), (1987, 1988, 1989, 1986), (1985, 1987, 1986, 1984), (1982, 1985, 1984, 1983), (1981, 1982, 1983, 1980), (1978, 1981, 1980, 1979), (1977, 1978, 1979, 1976), (1974, 1977, 1976, 1975), (1973, 1974, 1975, 1972), (1971, 1973, 1972, 1970), (1969, 1971, 1970, 1968), (1967, 1969, 1968, 1966), (1965, 1967, 1966, 1964), (1963, 1965, 1964, 1962), (1960, 1963, 1962, 1961), (1959, 1960, 1961, 1958), (1956, 1959, 1958, 1957), (1955, 1956, 1957, 1954), (1952, 1955, 1954, 1953), (1951, 1952, 1953, 1950), (1948, 1951, 1950, 1949), (1947, 1948, 1949, 1946), (1945, 1947, 1946, 1944), (1943, 1945, 1944, 1942), (1941, 1943, 1942, 1940), (1939, 1941, 1940, 1938), (1937, 1939, 1938, 1936), (1935, 1937, 1936, 1934), (1933, 1935, 1934, 1932), (1930, 1933, 1932, 1931), (1928, 1930, 1931, 1929), (1927, 1928, 1929, 1926), (1925, 1927, 1926, 1924), (1923, 1925, 1924, 1922), (1921, 1923, 1922, 1920), (1918, 1921, 1920, 1919), (1917, 1918, 1919, 1916), (1915, 1917, 1916, 1914), (1913, 1915, 1914, 1912), (1911, 1913, 1912, 1910), (1908, 1911, 1910, 1909), (1906, 1908, 1909, 1907), (1905, 1906, 1907, 1904), (1902, 1905, 1904, 1903), (1900, 1902, 1903, 1901), (1899, 1900, 1901, 1898), (1897, 1899, 1898, 1896), (1895, 1897, 1896, 1894), (1893, 1895, 1894, 1892), (1891, 1893, 1892, 1890), (1889, 1891, 1890, 1888), (1887, 1889, 1888, 1886), (1885, 1887, 1886, 1884), (1883, 1885, 1884, 1882), (1881, 1883, 1882, 1880), (1879, 1881, 1880, 1878), (1877, 1879, 1878, 1876), (1875, 1877, 1876, 1874), (1873, 1875, 1874, 1872), (1870, 1873, 1872, 1871), (1868, 1870, 1871, 1869), (1867, 1868, 1869, 1866), (1865, 1867, 1866, 1864), (1862, 1865, 1864, 1863), (1861, 1862, 1863, 1860), (1858, 1861, 1860, 1859), (1857, 1858, 1859, 1856), (1854, 1857, 1856, 1855), (1853, 1854, 1855, 1852), (1850, 1853, 1852, 1851), (1848, 1850, 1851, 1849), (1846, 1848, 1849, 1847), (1844, 1846, 1847, 1845), (1842, 1844, 1845, 1843), (1840, 1842, 1843, 1841), (1838, 1840, 1841, 1839), (1836, 1838, 1839, 1837), (1834, 1836, 1837, 1835), (1833, 1834, 1835, 1832), (1830, 1833, 1832, 1831), (1829, 1830, 1831, 1828), (1826, 1829, 1828, 1827), (1825, 1826, 1827, 1824), (1823, 1825, 1824, 1822), (1821, 1823, 1822, 1820), (1819, 1821, 1820, 1818), (1817, 1819, 1818, 1816), (1815, 1817, 1816, 1814), (1813, 1815, 1814, 1812), (1810, 1813, 1812, 1811), (1808, 1810, 1811, 1809), (1806, 1808, 1809, 1807), (1804, 1806, 1807, 1805), (1803, 1804, 1805, 1802), (1801, 1803, 1802, 1800), (1798, 1801, 1800, 1799), (1796, 1798, 1799, 1797), (1795, 1796, 1797, 1794), (1792, 1795, 1794, 1793), (1790, 1792, 1793, 1791), (1789, 1790, 1791, 1788), (1786, 1789, 1788, 1787), (1785, 1786, 1787, 1784), (1782, 1785, 1784, 1783), (1781, 1782, 1783, 1780), (1778, 1781, 1780, 1779), (1776, 1778, 1779, 1777), (1774, 1776, 1777, 1775), (1772, 1774, 1775, 1773), (1770, 1772, 1773, 1771), (1768, 1770, 1771, 1769), (1767, 1768, 1769, 1766), (1764, 1767, 1766, 1765), (1763, 1764, 1765, 1762), (1760, 1763, 1762, 1761), (1759, 1760, 1761, 1758), (1756, 1759, 1758, 1757), (1755, 1756, 1757, 1754), (1752, 1755, 1754, 1753), (1750, 1752, 1753, 1751), (1748, 1750, 1751, 1749), (1746, 1748, 1749, 1747), (1744, 1746, 1747, 1745), (1742, 1744, 1745, 1743), (1740, 1742, 1743, 1741), (1738, 1740, 1741, 1739), (1737, 1738, 1739, 1736), (1735, 1737, 1736, 1734), (1732, 1735, 1734, 1733), (1730, 1732, 1733, 1731), (1729, 1730, 1731, 1728), (1726, 1729, 1728, 1727), (1725, 1726, 1727, 1724), (1722, 1725, 1724, 1723), (1720, 1722, 1723, 1721), (1719, 1720, 1721, 1718), (1716, 1719, 1718, 1717), (1714, 1716, 1717, 1715), (1712, 1714, 1715, 1713), (1711, 1712, 1713, 1710), (1709, 1711, 1710, 1708), (1707, 1709, 1708, 1706), (1705, 1707, 1706, 1704), (1702, 1705, 1704, 1703), (1700, 1702, 1703, 1701), (1699, 1700, 1701, 1698), (1697, 1699, 1698, 1696), (1695, 1697, 1696, 1694), (1692, 1695, 1694, 1693), (1690, 1692, 1693, 1691), (1689, 1690, 1691, 1688), (1686, 1689, 1688, 1687), (1684, 1686, 1687, 1685), (1682, 1684, 1685, 1683), (1680, 1682, 1683, 1681), (1678, 1680, 1681, 1679), (1677, 1678, 1679, 1676), (1675, 1677, 1676, 1674), (1672, 1675, 1674, 1673), (1670, 1672, 1673, 1671), (1669, 1670, 1671, 1668), (1666, 1669, 1668, 1667), (1665, 1666, 1667, 1664), (1662, 1665, 1664, 1663), (1661, 1662, 1663, 1660), (1658, 1661, 1660, 1659), (1657, 1658, 1659, 1656), (1655, 1657, 1656, 1654), (1653, 1655, 1654, 1652), (1651, 1653, 1652, 1650), (1649, 1651, 1650, 1648), (1647, 1649, 1648, 1646), (1645, 1647, 1646, 1644), (1643, 1645, 1644, 1642), (1640, 1643, 1642, 1641), (1638, 1640, 1641, 1639), (1637, 1638, 1639, 1636), (1635, 1637, 1636, 1634), (1632, 1635, 1634, 1633), (1631, 1632, 1633, 1630), (1629, 1631, 1630, 1628), (1626, 1629, 1628, 1627), (1625, 1626, 1627, 1624), (1622, 1625, 1624, 1623), (1621, 1622, 1623, 1620), (1618, 1621, 1620, 1619), (1617, 1618, 1619, 1616), (1615, 1617, 1616, 1614), (1613, 1615, 1614, 1612), (1611, 1613, 1612, 1610), (1609, 1611, 1610, 1608), (1607, 1609, 1608, 1606), (1604, 1607, 1606, 1605), (1603, 1604, 1605, 1602), (1600, 1603, 1602, 1601), (1599, 1600, 1601, 1598), (1596, 1599, 1598, 1597), (1595, 1596, 1597, 1594), (1592, 1595, 1594, 1593), (1591, 1592, 1593, 1590), (1589, 1591, 1590, 1588), (1587, 1589, 1588, 1586), (1585, 1587, 1586, 1584), (1583, 1585, 1584, 1582), (1581, 1583, 1582, 1580), (1579, 1581, 1580, 1578), (1577, 1579, 1578, 1576), (1574, 1577, 1576, 1575), (1572, 1574, 1575, 1573), (1571, 1572, 1573, 1570), (1569, 1571, 1570, 1568), (1566, 1569, 1568, 1567), (1565, 1566, 1567, 1564), (1563, 1565, 1564, 1562), (1560, 1563, 1562, 1561), (1558, 1560, 1561, 1559), (1556, 1558, 1559, 1557), (1554, 1556, 1557, 1555), (1552, 1554, 1555, 1553), (1551, 1552, 1553, 1550), (1548, 1551, 1550, 1549), (1547, 1548, 1549, 1546), (1545, 1547, 1546, 1544), (1543, 1545, 1544, 1542), (1541, 1543, 1542, 1540), (1539, 1541, 1540, 1538), (1537, 1539, 1538, 1536), (1534, 1537, 1536, 1535), (1532, 1534, 1535, 1533), (1530, 1532, 1533, 1531), (1529, 1530, 1531, 1528), (1527, 1529, 1528, 1526), (1524, 1527, 1526, 1525), (1522, 1524, 1525, 1523), (1521, 1522, 1523, 1520), (1519, 1521, 1520, 1518), (1517, 1519, 1518, 1516), (1514, 1517, 1516, 1515), (1512, 1514, 1515, 1513), (1511, 1512, 1513, 1510), (1508, 1511, 1510, 1509), (1507, 1508, 1509, 1506), (1504, 1507, 1506, 1505), (1503, 1504, 1505, 1502), (1500, 1503, 1502, 1501), (1498, 1500, 1501, 1499), (1496, 1498, 1499, 1497), (1494, 1496, 1497, 1495), (1492, 1494, 1495, 1493), (1490, 1492, 1493, 1491), (1489, 1490, 1491, 1488), (1486, 1489, 1488, 1487), (1485, 1486, 1487, 1484), (1482, 1485, 1484, 1483), (1481, 1482, 1483, 1480), (1478, 1481, 1480, 1479), (1477, 1478, 1479, 1476), (1474, 1477, 1476, 1475), (1472, 1474, 1475, 1473), (1470, 1472, 1473, 1471), (1468, 1470, 1471, 1469), (1466, 1468, 1469, 1467), (1464, 1466, 1467, 1465), (1462, 1464, 1465, 1463), (1460, 1462, 1463, 1461), (1459, 1460, 1461, 1458), (1457, 1459, 1458, 1456), (1454, 1457, 1456, 1455), (1452, 1454, 1455, 1453), (1450, 1452, 1453, 1451), (1449, 1450, 1451, 1448), (1447, 1449, 1448, 1446), (1444, 1447, 1446, 1445), (1442, 1444, 1445, 1443), (1441, 1442, 1443, 1440), (1438, 1441, 1440, 1439), (1437, 1438, 1439, 1436), (1434, 1437, 1436, 1435), (1433, 1434, 1435, 1432), (1430, 1433, 1432, 1431), (1429, 1430, 1431, 1428), (1426, 1429, 1428, 1427), (1425, 1426, 1427, 1424), (1422, 1425, 1424, 1423), (1421, 1422, 1423, 1420), (1418, 1421, 1420, 1419), (1416, 1418, 1419, 1417), (1414, 1416, 1417, 1415), (1412, 1414, 1415, 1413), (1410, 1412, 1413, 1411), (1408, 1410, 1411, 1409), (1407, 1408, 1409, 1406), (1405, 1407, 1406, 1404), (1402, 1405, 1404, 1403), (1400, 1402, 1403, 1401), (1398, 1400, 1401, 1399), (1396, 1398, 1399, 1397), (1394, 1396, 1397, 1395), (1392, 1394, 1395, 1393), (1390, 1392, 1393, 1391), (1388, 1390, 1391, 1389), (1387, 1388, 1389, 1386), (1385, 1387, 1386, 1384), (1383, 1385, 1384, 1382), (1381, 1383, 1382, 1380), (1379, 1381, 1380, 1378), (1377, 1379, 1378, 1376), (1375, 1377, 1376, 1374), (1373, 1375, 1374, 1372), (1371, 1373, 1372, 1370), (1369, 1371, 1370, 1368), (1366, 1369, 1368, 1367), (1365, 1366, 1367, 1364), (1363, 1365, 1364, 1362), (1360, 1363, 1362, 1361), (1358, 1360, 1361, 1359), (1356, 1358, 1359, 1357), (1354, 1356, 1357, 1355), (1352, 1354, 1355, 1353), (1350, 1352, 1353, 1351), (1348, 1350, 1351, 1349), (1346, 1348, 1349, 1347), (1344, 1346, 1347, 1345), (1342, 1344, 1345, 1343), (1340, 1342, 1343, 1341), (1338, 1340, 1341, 1339), (1336, 1338, 1339, 1337), (1334, 1336, 1337, 1335), (1332, 1334, 1335, 1333), (1330, 1332, 1333, 1331), (1328, 1330, 1331, 1329), (1326, 1328, 1329, 1327), (1324, 1326, 1327, 1325), (1322, 1324, 1325, 1323), (1320, 1322, 1323, 1321), (1318, 1320, 1321, 1319), (1316, 1318, 1319, 1317), (1314, 1316, 1317, 1315), (1312, 1314, 1315, 1313), (1310, 1312, 1313, 1311), (1308, 1310, 1311, 1309), (1306, 1308, 1309, 1307), (1304, 1306, 1307, 1305), (1302, 1304, 1305, 1303), (1300, 1302, 1303, 1301), (1298, 1300, 1301, 1299), (1296, 1298, 1299, 1297), (1294, 1296, 1297, 1295), (1292, 1294, 1295, 1293), (1290, 1292, 1293, 1291), (1288, 1290, 1291, 1289), (1286, 1288, 1289, 1287), (1284, 1286, 1287, 1285), (1282, 1284, 1285, 1283), (1280, 1282, 1283, 1281), (1278, 1280, 1281, 1279), (1276, 1278, 1279, 1277), (1275, 1276, 1277, 1274), (1273, 1275, 1274, 1272), (1271, 1273, 1272, 1270), (1269, 1271, 1270, 1268), (1267, 1269, 1268, 1266), (1265, 1267, 1266, 1264), (1263, 1265, 1264, 1262), (1261, 1263, 1262, 1260), (1259, 1261, 1260, 1258), (1257, 1259, 1258, 1256), (1254, 1257, 1256, 1255), (1252, 1254, 1255, 1253), (1251, 1252, 1253, 1250), (1249, 1251, 1250, 1248), (1246, 1249, 1248, 1247), (1245, 1246, 1247, 1244), (1243, 1245, 1244, 1242), (1240, 1243, 1242, 1241), (1238, 1240, 1241, 1239), (1237, 1238, 1239, 1236), (1234, 1237, 1236, 1235), (1233, 1234, 1235, 1232), (1230, 1233, 1232, 1231), (1229, 1230, 1231, 1228), (1226, 1229, 1228, 1227), (1225, 1226, 1227, 1224), (1223, 1225, 1224, 1222), (1221, 1223, 1222, 1220), (1219, 1221, 1220, 1218), (1217, 1219, 1218, 1216), (1215, 1217, 1216, 1214), (1213, 1215, 1214, 1212), (1211, 1213, 1212, 1210), (1209, 1211, 1210, 1208), (1206, 1209, 1208, 1207), (1205, 1206, 1207, 1204), (1202, 1205, 1204, 1203), (1201, 1202, 1203, 1200), (1198, 1201, 1200, 1199), (1196, 1198, 1199, 1197), (1194, 1196, 1197, 1195), (1192, 1194, 1195, 1193), (1190, 1192, 1193, 1191), (1188, 1190, 1191, 1189), (1186, 1188, 1189, 1187), (1185, 1186, 1187, 1184), (1183, 1185, 1184, 1182), (1180, 1183, 1182, 1181), (1178, 1180, 1181, 1179), (1176, 1178, 1179, 1177), (1174, 1176, 1177, 1175), (1172, 1174, 1175, 1173), (1171, 1172, 1173, 1170), (1169, 1171, 1170, 1168), (1166, 1169, 1168, 1167), (1164, 1166, 1167, 1165), (1162, 1164, 1165, 1163), (1161, 1162, 1163, 1160), (1159, 1161, 1160, 1158), (1157, 1159, 1158, 1156), (1155, 1157, 1156, 1154), (1153, 1155, 1154, 1152), (1151, 1153, 1152, 1150), (1149, 1151, 1150, 1148), (1147, 1149, 1148, 1146), (1144, 1147, 1146, 1145), (1142, 1144, 1145, 1143), (1141, 1142, 1143, 1140), (1139, 1141, 1140, 1138), (1137, 1139, 1138, 1136), (1135, 1137, 1136, 1134), (1132, 1135, 1134, 1133), (1130, 1132, 1133, 1131), (1128, 1130, 1131, 1129), (1127, 1128, 1129, 1126), (1125, 1127, 1126, 1124), (1123, 1125, 1124, 1122), (1121, 1123, 1122, 1120), (1119, 1121, 1120, 1118), (1116, 1119, 1118, 1117), (1114, 1116, 1117, 1115), (1112, 1114, 1115, 1113), (1110, 1112, 1113, 1111), (1108, 1110, 1111, 1109), (1106, 1108, 1109, 1107), (1104, 1106, 1107, 1105), (1102, 1104, 1105, 1103), (1101, 1102, 1103, 1100), (1099, 1101, 1100, 1098), (1097, 1099, 1098, 1096), (1095, 1097, 1096, 1094), (1093, 1095, 1094, 1092), (1091, 1093, 1092, 1090), (1089, 1091, 1090, 1088), (1087, 1089, 1088, 1086), (1085, 1087, 1086, 1084), (1083, 1085, 1084, 1082), (1081, 1083, 1082, 1080), (1079, 1081, 1080, 1078), (1077, 1079, 1078, 1076), (1075, 1077, 1076, 1074), (1073, 1075, 1074, 1072), (1071, 1073, 1072, 1070), (1069, 1071, 1070, 1068), (1067, 1069, 1068, 1066), (1064, 1067, 1066, 1065), (1062, 1064, 1065, 1063), (1060, 1062, 1063, 1061), (1058, 1060, 1061, 1059), (1056, 1058, 1059, 1057), (1054, 1056, 1057, 1055), (1052, 1054, 1055, 1053), (1051, 1052, 1053, 1050), (1049, 1051, 1050, 1048), (1047, 1049, 1048, 1046), (1045, 1047, 1046, 1044), (1043, 1045, 1044, 1042), (1041, 1043, 1042, 1040), (1039, 1041, 1040, 1038), (1037, 1039, 1038, 1036), (1034, 1037, 1036, 1035), (1032, 1034, 1035, 1033), (1030, 1032, 1033, 1031), (1029, 1030, 1031, 1028), (1027, 1029, 1028, 1026), (1025, 1027, 1026, 1024), (1023, 1025, 1024, 1022), (1021, 1023, 1022, 1020), (1019, 1021, 1020, 1018), (1017, 1019, 1018, 1016), (1015, 1017, 1016, 1014), (1013, 1015, 1014, 1012), (1011, 1013, 1012, 1010), (1009, 1011, 1010, 1008), (1007, 1009, 1008, 1006), (1005, 1007, 1006, 1004)])
me_cube.materials.append(mat_material)
me_cube.use_remesh_preserve_volume = False
me_cube.use_remesh_preserve_attributes = False
me_cube.use_mirror_vertex_groups = False
me_cube.update()

# ---- objects
ob_cube = bpy.data.objects.new('Cube', me_cube)
ob_lamp = bpy.data.objects.new('Lamp', light_spot)
ob_camera = bpy.data.objects.new('Camera', cam_camera)

# ---- transforms, parenting, visibility, modifiers, constraints
ob_cube.location = (0.0, 0.0, 2.831)
ob_cube.scale = (3.0, 3.0, 3.0)
ob_cube.lock_rotations_4d = False
ob_cube.empty_display_type = 'ARROWS'
ob_cube.color = (0.0, 0.0, 0.0, 1.0)
ob_cube.lineart.crease_threshold = 0.0
ob_lamp.location = (4.076, 1.005, 5.904)
ob_lamp.rotation_euler = (0.6503, 0.05522, 1.866)
ob_lamp.lock_rotations_4d = False
ob_lamp.empty_display_type = 'ARROWS'
ob_lamp.color = (0.0, 0.0, 0.0, 0.0)
ob_lamp.lineart.crease_threshold = 0.0
ob_camera.location = (7.481, -6.508, 5.344)
ob_camera.rotation_euler = (1.109, 0.01082, 0.8149)
ob_camera.lock_rotations_4d = False
ob_camera.empty_display_type = 'ARROWS'
ob_camera.color = (0.0, 0.0, 0.0, 0.0)
ob_camera.display_type = 'WIRE'
ob_camera.lineart.crease_threshold = 0.0

# ---- collection membership
col_collection_1.objects.link(ob_cube)
col_collection_1.objects.link(ob_lamp)
col_collection_1.objects.link(ob_camera)

# ---- scene / render settings (as saved in the file)
scene.camera = ob_camera
scene.frame_start = 1; scene.frame_end = 250; scene.frame_set(1)
scene.render.engine = 'BLENDER_EEVEE_NEXT'
scene.render.image_settings.file_format = 'JPEG'
scene.render.image_settings.color_mode = 'RGB'
scene.render.image_settings.compression = 90
scene.render.resolution_x = 800
scene.render.resolution_y = 600
scene.render.pixel_aspect_x = 100.0
scene.render.pixel_aspect_y = 100.0
scene.render.fps = 25
scene.render.dither_intensity = 0.0
scene.render.use_compositing = False
scene.render.use_sequencer = False
scene.render.bake_margin = 2
scene.render.bake_bias = 0.0
scene.render.use_stamp_time = False
scene.render.use_stamp_date = False
scene.render.use_stamp_frame = False
scene.render.use_stamp_camera = False
scene.render.use_stamp_scene = False
scene.render.use_stamp_filename = False
scene.render.use_stamp_render_time = False
scene.render.stamp_font_size = 0
scene.cycles.use_denoising = False
scene.cycles.samples = 10
scene.cycles.sampling_pattern = 'TABULATED_SOBOL'
scene.cycles.light_sampling_threshold = 0.0
scene.cycles.use_adaptive_sampling = False
scene.cycles.use_light_tree = False
scene.cycles.blur_glossy = 0.0
scene.cycles.volume_bounces = 1
scene.cycles.pixel_filter_type = 'GAUSSIAN'
scene.cycles.sample_clamp_indirect = 0.0
scene.view_settings.view_transform = 'Raw'
bpy.context.view_layer.update()
